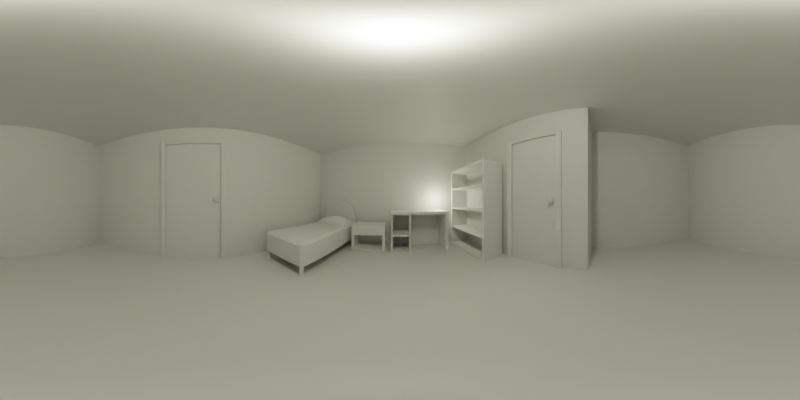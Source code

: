 # Source: room_a.blend  (saved by Blender 3.2.14; exported with 4.5.12 LTS)
import bpy
from mathutils import Matrix  # noqa: F401  (used for matrix-valued properties, if any)

bpy.ops.wm.read_factory_settings(use_empty=True)
scene = bpy.context.scene
scene.name = 'Scene'

# ---- collections
col_collection = bpy.data.collections.new('Collection'); scene.collection.children.link(col_collection)

# ---- materials (node trees are filled in below, after node groups)
mat_material = bpy.data.materials.new('Material')
mat_material.alpha_threshold = 0.0
mat_material.line_color = (0.0, 0.0, 0.0, 1.0)

# ---- material node trees
mat_material.use_nodes = True; mat_material.node_tree.nodes.clear()
_N = mat_material.node_tree.nodes; _L = mat_material.node_tree.links
n0 = _N.new('ShaderNodeOutputMaterial'); n0.name = 'Material Output'; n0.location = (300, 300)
n1 = _N.new('ShaderNodeBsdfPrincipled'); n1.name = 'Principled BSDF'; n1.location = (10, 300)
n1.distribution = 'GGX'
n1.subsurface_method = 'RANDOM_WALK_SKIN'
n1.inputs[2].default_value = 0.4
n1.inputs[3].default_value = 1.45
n1.inputs[27].default_value = (0.0, 0.0, 0.0, 1.0)
n1.inputs[28].default_value = 1.0
_L.new(n1.outputs[0], n0.inputs[0])
n0.is_active_output = True

# ---- world
world_world = bpy.data.worlds.new('World'); scene.world = world_world
world_world.use_nodes = True; world_world.node_tree.nodes.clear()
_N = world_world.node_tree.nodes; _L = world_world.node_tree.links
n0 = _N.new('ShaderNodeOutputWorld'); n0.name = 'World Output'; n0.location = (300, 300)
n1 = _N.new('ShaderNodeBackground'); n1.name = 'Background'; n1.location = (10, 300)
n1.inputs[0].default_value = (0.05088, 0.05088, 0.05088, 1.0)
_L.new(n1.outputs[0], n0.inputs[0])
n0.is_active_output = True
world_world.color = (0.05088, 0.05088, 0.05088)
world_world.use_sun_shadow = False
world_world.sun_shadow_jitter_overblur = 0.0

# ---- cameras
cam_camera_001 = bpy.data.cameras.new('Camera.001')
cam_camera_001.type = 'PANO'
cam_camera_001.lens = 16.0
cam_camera_001.panorama_type = 'EQUIRECTANGULAR'

# ---- lights
light_light = bpy.data.lights.new('Light', 'POINT')
light_light.color = (0.9951, 1.0, 0.7157)
light_light.transmission_factor = 0.0
light_light.energy = 180.0
light_light.shadow_soft_size = 0.1
light_light.shadow_maximum_resolution = 0.006
light_light.use_absolute_resolution = True
light_light_001 = bpy.data.lights.new('Light.001', 'POINT')
light_light_001.color = (0.9807, 1.0, 0.6938)
light_light_001.transmission_factor = 0.0
light_light_001.energy = 60.0
light_light_001.shadow_soft_size = 0.1
light_light_001.shadow_maximum_resolution = 0.006
light_light_001.use_absolute_resolution = True

# ---- meshes
me_cube = bpy.data.meshes.new('Cube')
me_cube.from_pydata([(9.998, 9.998, 0.115), (9.998, 9.998, -0.115), (9.998, -9.998, 0.115), (9.998, -9.998, -0.115), (-9.998, 9.998, 0.115), (-9.998, 9.998, -0.115), (-9.998, -9.998, 0.115), (-9.998, -9.998, -0.115)], [], [(0, 4, 6, 2), (3, 2, 6, 7), (7, 6, 4, 5), (5, 1, 3, 7), (1, 0, 2, 3), (5, 4, 0, 1)])
_uv = me_cube.uv_layers.new(name='UVMap')
_uv.uv.foreach_set('vector', [0.625, 0.5, 0.875, 0.5, 0.875, 0.75, 0.625, 0.75, 0.375, 0.75, 0.625, 0.75, 0.625, 1.0, 0.375, 1.0, 0.375, 0.0, 0.625, 0.0, 0.625, 0.25, 0.375, 0.25, 0.125, 0.5, 0.375, 0.5, 0.375, 0.75, 0.125, 0.75, 0.375, 0.5, 0.625, 0.5, 0.625, 0.75, 0.375, 0.75, 0.375, 0.25, 0.625, 0.25, 0.625, 0.5, 0.375, 0.5])
me_cube.materials.append(mat_material)
me_cube.use_mirror_vertex_groups = False
me_cube.update()
me_cube_001 = bpy.data.meshes.new('Cube.001')
me_cube_001.from_pydata([(1.008, 2.268, -0.4133), (1.108, -2.368, -0.4133), (1.008, -2.468, -0.4133), (1.008, -2.368, 0.4966), (1.008, -2.468, 0.3966), (1.108, -2.368, 0.3966), (1.108, 2.368, -0.8527), (1.008, 2.468, -0.4133), (1.108, 2.368, -0.4133), (1.008, 2.368, 0.4966), (1.108, 2.368, 0.3966), (1.008, 2.468, 0.3966), (0.0, 2.368, -0.4133), (0.0, 2.468, -0.4133), (0.0, 2.368, 0.4966), (0.0, 2.468, 0.3966), (0.0, -2.368, -0.4133), (0.0, -2.468, -0.4133), (0.0, -2.368, 0.4966), (0.0, -2.468, 0.3966), (1.008, 2.268, -0.8527), (0.9077, -2.368, -0.4133), (1.008, -2.268, -0.4133), (0.9077, 2.368, -0.4133), (1.108, -2.368, -0.8527), (1.008, -2.468, -0.8527), (1.008, 2.468, -0.8527), (0.9077, 2.368, -0.8527), (0.9077, -2.368, -0.8527), (1.008, -2.268, -0.8527)], [(12, 16), (16, 17), (12, 13)], [(8, 10, 5, 1), (13, 15, 11, 7), (2, 21, 28, 25), (3, 4, 5), (29, 24, 25, 28), (9, 10, 11), (14, 9, 11, 15), (10, 8, 7, 11), (0, 23, 27, 20), (9, 3, 5, 10), (4, 2, 1, 5), (21, 22, 29, 28), (22, 1, 24, 29), (3, 18, 19, 4), (20, 27, 26, 6), (9, 14, 18, 3), (2, 4, 19, 17), (1, 2, 25, 24), (7, 8, 6, 26), (23, 7, 26, 27), (8, 0, 20, 6)])
_uv = me_cube_001.uv_layers.new(name='UVMap')
_uv.uv.foreach_set('vector', [0.4002, 0.5051, 0.5998, 0.5051, 0.5998, 0.7449, 0.4002, 0.7449, 0.4002, 0.375, 0.5998, 0.375, 0.5998, 0.4887, 0.4002, 0.4887, 0.0, 0.0, 0.0, 0.0, 0.0, 0.0, 0.0, 0.0, 0.625, 0.7613, 0.5998, 0.7613, 0.5998, 0.75, 0.0, 0.0, 0.0, 0.0, 0.0, 0.0, 0.0, 0.0, 0.625, 0.4887, 0.5998, 0.5, 0.5998, 0.4887, 0.625, 0.375, 0.625, 0.4887, 0.5998, 0.4887, 0.5998, 0.375, 0.5998, 0.5051, 0.4002, 0.5051, 0.4002, 0.4887, 0.5998, 0.4887, 0.0, 0.0, 0.0, 0.0, 0.0, 0.0, 0.0, 0.0, 0.6363, 0.5051, 0.6363, 0.7449, 0.5998, 0.7449, 0.5998, 0.5051, 0.5998, 0.7613, 0.4002, 0.7613, 0.4002, 0.7449, 0.5998, 0.7449, 0.0, 0.0, 0.0, 0.0, 0.0, 0.0, 0.0, 0.0, 0.0, 0.0, 0.0, 0.0, 0.0, 0.0, 0.0, 0.0, 0.625, 0.7613, 0.625, 0.875, 0.5998, 0.875, 0.5998, 0.7613, 0.3637, 0.5, 0.375, 0.5051, 0.3637, 0.5, 0.375, 0.5051, 0.6363, 0.5051, 0.75, 0.5051, 0.75, 0.7449, 0.6363, 0.7449, 0.4002, 0.7613, 0.5998, 0.7613, 0.5998, 0.875, 0.4002, 0.875, 0.4002, 0.7449, 0.4002, 0.7613, 0.4002, 0.7613, 0.4002, 0.7449, 0.4002, 0.4887, 0.4002, 0.5051, 0.4002, 0.5051, 0.4002, 0.4887, 0.0, 0.0, 0.0, 0.0, 0.0, 0.0, 0.0, 0.0, 0.0, 0.0, 0.0, 0.0, 0.0, 0.0, 0.0, 0.0])
me_cube_001.update()
me_circle_001 = bpy.data.meshes.new('Circle.001')
me_circle_001.from_pydata([(0.0, -0.1211, 0.5641), (0.3631, -0.1211, 0.4804), (0.7266, -0.1211, 0.2421), (0.9694, -0.1211, -0.1146), (1.055, -0.1211, -0.5354), (0.0, -0.1211, 0.3547), (0.2815, -0.1211, 0.287), (0.5757, -0.1211, 0.09402), (0.7723, -0.1211, -0.1948), (0.8413, -0.1211, -0.5354), (0.0, 0.05155, 0.5641), (0.3631, 0.05155, 0.4804), (0.7266, 0.05155, 0.2421), (0.9694, 0.05155, -0.1146), (1.055, 0.05155, -0.5354), (0.0, 0.05155, 0.3547), (0.2815, 0.05155, 0.287), (0.5757, 0.05155, 0.09402), (0.7723, 0.05155, -0.1948), (0.8413, 0.05155, -0.5354), (0.8413, -0.1211, -0.8969), (1.055, -0.1211, -0.8969), (0.8413, 0.05155, -0.8969), (1.055, 0.05155, -0.8969), (0.0, -0.03476, 0.5641), (0.3631, -0.03476, 0.4804), (0.8413, -0.03476, -0.5354), (0.7723, -0.03476, -0.1948), (0.2815, -0.03476, 0.287), (0.0, -0.03476, 0.3547), (0.7266, -0.03476, 0.2421), (0.5757, -0.03476, 0.09402), (1.055, -0.03476, -0.5354), (0.9694, -0.03476, -0.1146), (0.8413, -0.03476, -0.8969), (1.055, -0.03476, -0.8969), (0.0, 0.05155, 0.287), (0.0, 0.05155, 0.3547), (0.0, 0.05155, 0.09402), (0.0, 0.05155, -0.1948), (0.0, 0.05155, -0.5354), (0.0, -0.03476, -0.1948), (0.0, -0.03476, 0.3547), (0.0, 0.05155, -0.8969), (0.0, -0.03476, -0.5354), (0.0, -0.03476, 0.287), (0.0, -0.03476, 0.09402), (0.0, -0.03476, -0.8969)], [], [(1, 0, 5, 6), (2, 1, 6, 7), (3, 2, 7, 8), (4, 3, 8, 9), (24, 25, 11, 10), (15, 16, 36, 37), (34, 26, 44, 47), (25, 30, 12, 11), (18, 19, 40, 39), (22, 34, 47, 43), (30, 33, 13, 12), (28, 29, 42, 45), (33, 32, 14, 13), (10, 11, 16, 15), (11, 12, 17, 16), (12, 13, 18, 17), (13, 14, 19, 18), (35, 34, 22, 23), (4, 9, 20, 21), (19, 14, 23, 22), (32, 4, 21, 35), (14, 32, 35, 23), (21, 20, 34, 35), (3, 4, 32, 33), (8, 7, 31, 27), (2, 3, 33, 30), (9, 26, 34, 20), (7, 6, 28, 31), (1, 2, 30, 25), (6, 5, 29, 28), (9, 8, 27, 26), (0, 1, 25, 24), (44, 41, 39, 40), (45, 42, 37, 36), (46, 45, 36, 38), (44, 40, 43, 47), (41, 46, 38, 39), (26, 27, 41, 44), (31, 28, 45, 46), (16, 17, 38, 36), (27, 31, 46, 41), (17, 18, 39, 38), (19, 22, 43, 40)])
_uv = me_circle_001.uv_layers.new(name='UVMap')
_uv.uv.foreach_set('vector', [0.0, 0.0, 0.0, 0.0, 0.0, 0.0, 0.0, 0.0, 0.0, 0.0, 0.0, 0.0, 0.0, 0.0, 0.0, 0.0, 0.0, 0.0, 0.0, 0.0, 0.0, 0.0, 0.0, 0.0, 0.0, 0.0, 0.0, 0.0, 0.0, 0.0, 0.0, 0.0, 0.0, 0.0, 0.0, 0.0, 0.0, 0.0, 0.0, 0.0, 0.0, 0.0, 0.0, 0.0, 0.0, 0.0, 0.0, 0.0, 0.0, 0.0, 0.0, 0.0, 0.0, 0.0, 0.0, 0.0, 0.0, 0.0, 0.0, 0.0, 0.0, 0.0, 0.0, 0.0, 0.0, 0.0, 0.0, 0.0, 0.0, 0.0, 0.0, 0.0, 0.0, 0.0, 0.0, 0.0, 0.0, 0.0, 0.0, 0.0, 0.0, 0.0, 0.0, 0.0, 0.0, 0.0, 0.0, 0.0, 0.0, 0.0, 0.0, 0.0, 0.0, 0.0, 0.0, 0.0, 0.0, 0.0, 0.0, 0.0, 0.0, 0.0, 0.0, 0.0, 0.0, 0.0, 0.0, 0.0, 0.0, 0.0, 0.0, 0.0, 0.0, 0.0, 0.0, 0.0, 0.0, 0.0, 0.0, 0.0, 0.0, 0.0, 0.0, 0.0, 0.0, 0.0, 0.0, 0.0, 0.0, 0.0, 0.0, 0.0, 0.0, 0.0, 0.0, 0.0, 0.0, 0.0, 0.0, 0.0, 0.0, 0.0, 0.0, 0.0, 0.0, 0.0, 0.0, 0.0, 0.0, 0.0, 0.0, 0.0, 0.0, 0.0, 0.0, 0.0, 0.0, 0.0, 0.0, 0.0, 0.0, 0.0, 0.0, 0.0, 0.0, 0.0, 0.0, 0.0, 0.0, 0.0, 0.0, 0.0, 0.0, 0.0, 0.0, 0.0, 0.0, 0.0, 0.0, 0.0, 0.0, 0.0, 0.0, 0.0, 0.0, 0.0, 0.0, 0.0, 0.0, 0.0, 0.0, 0.0, 0.0, 0.0, 0.0, 0.0, 0.0, 0.0, 0.0, 0.0, 0.0, 0.0, 0.0, 0.0, 0.0, 0.0, 0.0, 0.0, 0.0, 0.0, 0.0, 0.0, 0.0, 0.0, 0.0, 0.0, 0.0, 0.0, 0.0, 0.0, 0.0, 0.0, 0.0, 0.0, 0.0, 0.0, 0.0, 0.0, 0.0, 0.0, 0.0, 0.0, 0.0, 0.0, 0.0, 0.0, 0.0, 0.0, 0.0, 0.0, 0.0, 0.0, 0.0, 0.0, 0.0, 0.0, 0.0, 0.0, 0.0, 0.0, 0.0, 0.0, 0.0, 0.0, 0.0, 0.0, 0.0, 0.0, 0.0, 0.0, 0.0, 0.0, 0.0, 0.0, 0.0, 0.0, 0.0, 0.0, 0.0, 0.0, 0.0, 0.0, 0.0, 0.0, 0.0, 0.0, 0.0, 0.0, 0.0, 0.0, 0.0, 0.0, 0.0, 0.0, 0.0, 0.0, 0.0, 0.0, 0.0, 0.0, 0.0, 0.0, 0.0, 0.0, 0.0, 0.0, 0.0, 0.0, 0.0, 0.0, 0.0, 0.0, 0.0, 0.0, 0.0, 0.0, 0.0, 0.0, 0.0, 0.0, 0.0, 0.0, 0.0, 0.0, 0.0, 0.0, 0.0, 0.0, 0.0, 0.0, 0.0, 0.0, 0.0, 0.0, 0.0, 0.0, 0.0, 0.0, 0.0, 0.0, 0.0, 0.0, 0.0, 0.0, 0.0, 0.0, 0.0, 0.0, 0.0, 0.0, 0.0, 0.0, 0.0, 0.0])
me_circle_001.update()
me_cube_002 = bpy.data.meshes.new('Cube.002')
me_cube_002.from_pydata([(0.9883, -0.6484, -0.06185), (0.9497, -0.6407, 0.08019), (0.9616, 0.6435, -0.05992), (0.9616, 0.6435, 0.0782), (0.0, 0.6435, -0.08472), (0.0, 0.6437, 0.3576), (0.0, -0.6834, -0.06965), (0.0, -0.593, 0.3173), (0.9616, 0.6435, 0.009239), (0.9697, -0.6447, 0.00927), (0.0, -0.6776, 0.01801), (0.0, 0.6435, 0.009239), (0.5018, 0.6435, 0.2368), (0.507, -0.6318, -0.08472), (0.5018, 0.6435, -0.08472), (0.5252, -0.5982, 0.2381), (0.5141, -0.6161, 0.02493), (0.5018, 0.6435, 0.0249), (0.9616, 0.0001991, -0.02002), (0.9616, 0.0001991, 0.1257), (0.0, 0.007744, 0.4654), (0.0, 0.0001991, -0.08472), (0.9616, 0.0001991, 0.0535), (0.5356, 0.003661, 0.3697), (0.5018, 0.0001991, -0.08472), (0.9556, -0.3203, 0.1029), (0.0, -0.3024, 0.4387), (0.0, -0.3416, -0.07719), (0.9657, -0.3222, 0.03138), (0.6004, -0.369, 0.3632), (0.5044, -0.3158, -0.08472), (0.975, -0.3241, -0.04093), (0.9616, 0.3219, -0.03997), (0.9616, 0.3219, 0.102), (0.0, 0.3339, 0.462), (0.0, 0.3219, -0.08472), (0.9616, 0.3219, 0.03137), (0.5141, 0.3299, 0.3158), (0.5018, 0.3219, -0.08472)], [], [(17, 12, 3, 8), (28, 25, 1, 9), (30, 31, 0, 13), (29, 26, 7, 15), (16, 15, 7, 10), (13, 16, 10, 6), (31, 28, 9, 0), (14, 17, 8, 2), (4, 11, 17, 14), (0, 9, 16, 13), (9, 1, 15, 16), (25, 29, 15, 1), (27, 30, 13, 6), (11, 5, 12, 17), (35, 38, 24, 21), (33, 37, 23, 19), (32, 36, 22, 18), (37, 34, 20, 23), (38, 32, 18, 24), (36, 33, 19, 22), (21, 24, 30, 27), (19, 23, 29, 25), (18, 22, 28, 31), (23, 20, 26, 29), (24, 18, 31, 30), (22, 19, 25, 28), (8, 3, 33, 36), (14, 2, 32, 38), (12, 5, 34, 37), (2, 8, 36, 32), (3, 12, 37, 33), (4, 14, 38, 35)])
me_cube_002.polygons.foreach_set('use_smooth', [True] * 32)
_uv = me_cube_002.uv_layers.new(name='UVMap')
_uv.uv.foreach_set('vector', [0.5, 0.4375, 0.625, 0.4375, 0.625, 0.5, 0.5, 0.5, 0.5, 0.6875, 0.625, 0.6875, 0.625, 0.75, 0.5, 0.75, 0.3125, 0.6875, 0.375, 0.6875, 0.375, 0.75, 0.3125, 0.75, 0.6875, 0.6875, 0.75, 0.6875, 0.75, 0.75, 0.6875, 0.75, 0.5, 0.8125, 0.625, 0.8125, 0.625, 0.875, 0.5, 0.875, 0.375, 0.8125, 0.5, 0.8125, 0.5, 0.875, 0.375, 0.875, 0.375, 0.6875, 0.5, 0.6875, 0.5, 0.75, 0.375, 0.75, 0.375, 0.4375, 0.5, 0.4375, 0.5, 0.5, 0.375, 0.5, 0.375, 0.375, 0.5, 0.375, 0.5, 0.4375, 0.375, 0.4375, 0.375, 0.75, 0.5, 0.75, 0.5, 0.8125, 0.375, 0.8125, 0.5, 0.75, 0.625, 0.75, 0.625, 0.8125, 0.5, 0.8125, 0.625, 0.6875, 0.6875, 0.6875, 0.6875, 0.75, 0.625, 0.75, 0.25, 0.6875, 0.3125, 0.6875, 0.3125, 0.75, 0.25, 0.75, 0.5, 0.375, 0.625, 0.375, 0.625, 0.4375, 0.5, 0.4375, 0.25, 0.5625, 0.3125, 0.5625, 0.3125, 0.625, 0.25, 0.625, 0.625, 0.5625, 0.6875, 0.5625, 0.6875, 0.625, 0.625, 0.625, 0.375, 0.5625, 0.5, 0.5625, 0.5, 0.625, 0.375, 0.625, 0.6875, 0.5625, 0.75, 0.5625, 0.75, 0.625, 0.6875, 0.625, 0.3125, 0.5625, 0.375, 0.5625, 0.375, 0.625, 0.3125, 0.625, 0.5, 0.5625, 0.625, 0.5625, 0.625, 0.625, 0.5, 0.625, 0.25, 0.625, 0.3125, 0.625, 0.3125, 0.6875, 0.25, 0.6875, 0.625, 0.625, 0.6875, 0.625, 0.6875, 0.6875, 0.625, 0.6875, 0.375, 0.625, 0.5, 0.625, 0.5, 0.6875, 0.375, 0.6875, 0.6875, 0.625, 0.75, 0.625, 0.75, 0.6875, 0.6875, 0.6875, 0.3125, 0.625, 0.375, 0.625, 0.375, 0.6875, 0.3125, 0.6875, 0.5, 0.625, 0.625, 0.625, 0.625, 0.6875, 0.5, 0.6875, 0.5, 0.5, 0.625, 0.5, 0.625, 0.5625, 0.5, 0.5625, 0.3125, 0.5, 0.375, 0.5, 0.375, 0.5625, 0.3125, 0.5625, 0.6875, 0.5, 0.75, 0.5, 0.75, 0.5625, 0.6875, 0.5625, 0.375, 0.5, 0.5, 0.5, 0.5, 0.5625, 0.375, 0.5625, 0.625, 0.5, 0.6875, 0.5, 0.6875, 0.5625, 0.625, 0.5625, 0.25, 0.5, 0.3125, 0.5, 0.3125, 0.5625, 0.25, 0.5625])
me_cube_002.update()
me_cube_003 = bpy.data.meshes.new('Cube.003')
me_cube_003.from_pydata([(-0.8685, -0.7349, 0.3597), (-0.8685, -0.7349, 0.7132), (-0.8685, 0.6917, 0.3597), (-0.8685, 0.6917, 0.7132), (0.8685, -0.7349, 0.3597), (0.8685, -0.7349, 0.7132), (0.8685, 0.6917, 0.3597), (0.8685, 0.6917, 0.7132), (-0.8685, 0.6917, -0.684), (-0.8685, -0.7349, -0.684), (0.8685, 0.6917, -0.684), (0.8685, -0.7349, -0.684), (-0.7072, -0.7349, 0.2323), (0.7072, -0.7349, 0.2323), (-0.7072, -0.7349, -0.5566), (0.7072, -0.7349, -0.5566), (-0.7072, 0.4231, 0.2323), (0.7072, 0.4231, 0.2323), (-0.7072, 0.4231, -0.5566), (0.7072, 0.4231, -0.5566)], [], [(0, 1, 3, 2), (2, 3, 7, 6), (6, 7, 5, 4), (4, 5, 1, 0), (2, 6, 10, 8), (7, 3, 1, 5), (8, 10, 11, 9), (0, 2, 8, 9), (6, 4, 11, 10), (9, 11, 15, 14), (12, 14, 18, 16), (0, 9, 14, 12), (4, 0, 12, 13), (11, 4, 13, 15), (17, 16, 18, 19), (13, 12, 16, 17), (15, 13, 17, 19), (14, 15, 19, 18)])
_uv = me_cube_003.uv_layers.new(name='UVMap')
_uv.uv.foreach_set('vector', [0.375, 0.0, 0.625, 0.0, 0.625, 0.25, 0.375, 0.25, 0.375, 0.25, 0.625, 0.25, 0.625, 0.5, 0.375, 0.5, 0.375, 0.5, 0.625, 0.5, 0.625, 0.75, 0.375, 0.75, 0.375, 0.75, 0.625, 0.75, 0.625, 1.0, 0.375, 1.0, 0.375, 0.25, 0.375, 0.5, 0.375, 0.5, 0.375, 0.25, 0.625, 0.5, 0.875, 0.5, 0.875, 0.75, 0.625, 0.75, 0.125, 0.5, 0.375, 0.5, 0.375, 0.75, 0.125, 0.75, 0.375, 0.0, 0.375, 0.25, 0.375, 0.25, 0.375, 0.0, 0.375, 0.5, 0.375, 0.75, 0.375, 0.75, 0.375, 0.5, 0.125, 0.75, 0.375, 0.75, 0.375, 0.75, 0.125, 0.75, 0.375, 0.0, 0.375, 0.0, 0.375, 0.0, 0.375, 0.0, 0.375, 0.0, 0.375, 0.0, 0.375, 0.0, 0.375, 0.0, 0.375, 0.75, 0.375, 1.0, 0.375, 1.0, 0.375, 0.75, 0.375, 0.75, 0.375, 0.75, 0.375, 0.75, 0.375, 0.75, 0.375, 0.75, 0.375, 1.0, 0.375, 1.0, 0.375, 0.75, 0.375, 0.75, 0.375, 1.0, 0.375, 1.0, 0.375, 0.75, 0.375, 0.75, 0.375, 0.75, 0.375, 0.75, 0.375, 0.75, 0.125, 0.75, 0.375, 0.75, 0.375, 0.75, 0.125, 0.75])
me_cube_003.update()
me_cube_004 = bpy.data.meshes.new('Cube.004')
me_cube_004.from_pydata([(-0.0607, -9.872, -0.001857), (-0.0607, -9.872, 8.469), (-0.0607, 9.872, -0.001857), (-0.0607, 9.872, 8.469), (0.0607, -9.872, -0.001857), (0.0607, -9.872, 8.469), (0.0607, 9.872, -0.001857), (0.0607, 9.872, 8.469)], [], [(0, 1, 3, 2), (2, 3, 7, 6), (6, 7, 5, 4), (4, 5, 1, 0), (2, 6, 4, 0), (7, 3, 1, 5)])
_uv = me_cube_004.uv_layers.new(name='UVMap')
_uv.uv.foreach_set('vector', [0.375, 0.0, 0.625, 0.0, 0.625, 0.25, 0.375, 0.25, 0.375, 0.25, 0.625, 0.25, 0.625, 0.5, 0.375, 0.5, 0.375, 0.5, 0.625, 0.5, 0.625, 0.75, 0.375, 0.75, 0.375, 0.75, 0.625, 0.75, 0.625, 1.0, 0.375, 1.0, 0.125, 0.5, 0.375, 0.5, 0.375, 0.75, 0.125, 0.75, 0.625, 0.5, 0.875, 0.5, 0.875, 0.75, 0.625, 0.75])
me_cube_004.update()
me_cube_005 = bpy.data.meshes.new('Cube.005')
me_cube_005.from_pydata([(-0.1326, -1.438, 0.1096), (-0.1326, -1.438, 5.701), (-0.1326, 1.438, 0.1096), (-0.1326, 1.438, 5.701), (0.1326, -1.438, 0.1096), (0.1326, -1.438, 5.701), (0.1326, 1.438, 0.1096), (0.1326, 1.438, 5.701), (0.1174, 1.232, 5.511), (0.1174, 1.232, 0.1096), (0.1174, -1.232, 0.1096), (0.1174, -1.232, 5.511), (0.0271, 1.232, 5.511), (0.0271, 1.232, 0.1096), (0.0271, -1.232, 0.1096), (0.0271, -1.232, 5.511), (0.1494, 1.369, 0.1096), (0.1326, 1.3, 0.1096), (0.1326, -1.3, 5.574), (0.1494, -1.369, 5.637), (0.1494, -1.369, 0.1096), (0.1326, -1.3, 0.1096), (0.1326, 1.3, 5.574), (0.1494, 1.369, 5.637)], [], [(0, 1, 3, 2), (2, 3, 7, 6), (17, 22, 8, 9), (4, 5, 1, 0), (7, 3, 1, 5), (11, 10, 14, 15), (10, 9, 13, 14), (22, 18, 11, 8), (21, 10, 11, 18), (8, 11, 15, 12), (9, 8, 12, 13), (4, 20, 19, 5), (20, 21, 18, 19), (7, 5, 19, 23), (23, 19, 18, 22), (6, 7, 23, 16), (16, 23, 22, 17)])
_uv = me_cube_005.uv_layers.new(name='UVMap')
_uv.uv.foreach_set('vector', [0.375, 0.0, 0.625, 0.0, 0.625, 0.25, 0.375, 0.25, 0.375, 0.25, 0.625, 0.25, 0.625, 0.5, 0.375, 0.5, 0.375, 0.5, 0.625, 0.5, 0.625, 0.5, 0.375, 0.5, 0.375, 0.75, 0.625, 0.75, 0.625, 1.0, 0.375, 1.0, 0.625, 0.5, 0.875, 0.5, 0.875, 0.75, 0.625, 0.75, 0.625, 0.75, 0.375, 0.75, 0.375, 0.75, 0.625, 0.75, 0.0, 0.0, 0.0, 0.0, 0.0, 0.0, 0.0, 0.0, 0.625, 0.5, 0.625, 0.75, 0.625, 0.75, 0.625, 0.5, 0.375, 0.75, 0.375, 0.75, 0.625, 0.75, 0.625, 0.75, 0.625, 0.5, 0.625, 0.75, 0.625, 0.75, 0.625, 0.5, 0.375, 0.5, 0.625, 0.5, 0.625, 0.5, 0.375, 0.5, 0.375, 0.75, 0.375, 0.75, 0.625, 0.75, 0.625, 0.75, 0.375, 0.75, 0.375, 0.75, 0.625, 0.75, 0.625, 0.75, 0.625, 0.5, 0.625, 0.75, 0.625, 0.75, 0.625, 0.5, 0.625, 0.5, 0.625, 0.75, 0.625, 0.75, 0.625, 0.5, 0.375, 0.5, 0.625, 0.5, 0.625, 0.5, 0.375, 0.5, 0.375, 0.5, 0.625, 0.5, 0.625, 0.5, 0.375, 0.5])
me_cube_005.update()
me_cube_006 = bpy.data.meshes.new('Cube.006')
me_cube_006.from_pydata([(0.0271, 1.22, 5.501), (0.0271, 1.22, 0.1192), (0.0271, -1.22, 0.1192), (0.0271, -1.22, 5.501)], [], [(1, 0, 3, 2)])
_uv = me_cube_006.uv_layers.new(name='UVMap')
_uv.uv.foreach_set('vector', [0.375, 0.5, 0.625, 0.5, 0.625, 0.75, 0.375, 0.75])
me_cube_006.update()
me_cylinder = bpy.data.meshes.new('Cylinder')
me_cylinder.from_pydata([(-0.08069, 3.39e-07, 3.327e-07), (0.2246, 3.39e-07, 3.327e-07), (-0.08069, 0.1184, 3.327e-07), (0.1902, 0.06976, 5.856e-07), (-0.08069, 0.1126, -0.03658), (0.1902, 0.06635, -0.02156), (-0.08069, 0.09578, -0.06959), (0.1902, 0.05644, -0.04101), (-0.08069, 0.06959, -0.09578), (0.1902, 0.04101, -0.05644), (-0.08069, 0.03658, -0.1126), (0.1902, 0.02156, -0.06635), (-0.08069, 3.339e-07, -0.1184), (0.1902, 3.142e-07, -0.06976), (-0.08069, -0.03658, -0.1126), (0.1902, -0.02156, -0.06635), (-0.08069, -0.06959, -0.09578), (0.1902, -0.04101, -0.05644), (-0.08069, -0.09578, -0.06959), (0.1902, -0.05644, -0.04101), (-0.08069, -0.1126, -0.03658), (0.1902, -0.06635, -0.02156), (-0.08069, -0.1184, 3.468e-07), (0.1902, -0.06976, 5.898e-07), (-0.08069, -0.1126, 0.03658), (0.1902, -0.06635, 0.02156), (-0.08069, -0.09578, 0.06959), (0.1902, -0.05644, 0.04101), (-0.08069, -0.06959, 0.09578), (0.1902, -0.04101, 0.05644), (-0.08069, -0.03658, 0.1126), (0.1902, -0.02156, 0.06635), (-0.08069, 3.405e-07, 0.1184), (0.1902, 3.181e-07, 0.06976), (-0.08069, 0.03658, 0.1126), (0.1902, 0.02156, 0.06635), (-0.08069, 0.06959, 0.09578), (0.1902, 0.04101, 0.05644), (-0.08069, 0.09578, 0.06959), (0.1902, 0.05644, 0.04101), (-0.08069, 0.1126, 0.03658), (0.1902, 0.06635, 0.02156), (0.02575, 0.1162, 3.397e-07), (0.02575, 0.1105, -0.03591), (0.02575, 0.09402, -0.06831), (0.02575, 0.06831, -0.09402), (0.02575, 0.03591, -0.1105), (0.02575, 3.33e-07, -0.1162), (0.02575, -0.03591, -0.1105), (0.02575, -0.06831, -0.09402), (0.02575, -0.09402, -0.06831), (0.02575, -0.1105, -0.03591), (0.02575, -0.1162, 3.5e-07), (0.02575, -0.1105, 0.03591), (0.02575, -0.09402, 0.06831), (0.02575, -0.06831, 0.09402), (0.02575, -0.03591, 0.1105), (0.02575, 3.395e-07, 0.1162), (0.02575, 0.03591, 0.1105), (0.02575, 0.06831, 0.09402), (0.02575, 0.09402, 0.06831), (0.02575, 0.1105, 0.03591), (0.04821, 0.07333, 4.78e-07), (0.04821, 0.06974, -0.02266), (0.04821, 0.05933, -0.0431), (0.04821, 0.0431, -0.05933), (0.04821, 0.02266, -0.06974), (0.04821, 3.156e-07, -0.07333), (0.04821, -0.02266, -0.06974), (0.04821, -0.0431, -0.05933), (0.04821, -0.05933, -0.0431), (0.04821, -0.06974, -0.02266), (0.04821, -0.07333, 4.838e-07), (0.04821, -0.06974, 0.02266), (0.04821, -0.05933, 0.0431), (0.04821, -0.0431, 0.05933), (0.04821, -0.02266, 0.06974), (0.04821, 3.197e-07, 0.07333), (0.04821, 0.02266, 0.06974), (0.04821, 0.0431, 0.05933), (0.04821, 0.05933, 0.0431), (0.04821, 0.06974, 0.02266), (-0.02089, 0.1126, -0.03658), (-0.02089, 0.09578, -0.06959), (-0.02089, 0.06959, -0.09578), (-0.02089, 0.03658, -0.1126), (-0.02089, 3.339e-07, -0.1184), (-0.02089, -0.03658, -0.1126), (-0.02089, -0.06959, -0.09578), (-0.02089, -0.09578, -0.06959), (-0.02089, -0.1126, -0.03658), (-0.02089, -0.1184, 3.45e-07), (-0.02089, -0.1126, 0.03658), (-0.02089, -0.09578, 0.06959), (-0.02089, -0.06959, 0.09578), (-0.02089, -0.03658, 0.1126), (-0.02089, 3.405e-07, 0.1184), (-0.02089, 0.03658, 0.1126), (-0.02089, 0.06959, 0.09578), (-0.02089, 0.09578, 0.06959), (-0.02089, 0.1126, 0.03658), (-0.02089, 0.1184, 3.327e-07), (0.009009, 0.1184, 3.327e-07), (0.009009, 0.1126, -0.03658), (0.009009, 0.09578, -0.06959), (0.009009, 0.06959, -0.09578), (0.009009, 0.03658, -0.1126), (0.009009, 3.339e-07, -0.1184), (0.009009, -0.03658, -0.1126), (0.009009, -0.06959, -0.09578), (0.009009, -0.09578, -0.06959), (0.009009, -0.1126, -0.03658), (0.009009, -0.1184, 3.441e-07), (0.009009, -0.1126, 0.03658), (0.009009, -0.09578, 0.06959), (0.009009, -0.06959, 0.09578), (0.009009, -0.03658, 0.1126), (0.009009, 3.405e-07, 0.1184), (0.009009, 0.03658, 0.1126), (0.009009, 0.06959, 0.09578), (0.009009, 0.09578, 0.06959), (0.009009, 0.1126, 0.03658), (0.03567, 0.1066, -0.03465), (0.03567, 0.09071, -0.0659), (0.03567, 0.0659, -0.09071), (0.03567, 0.03465, -0.1066), (0.03567, 3.313e-07, -0.1121), (0.03567, -0.03465, -0.1066), (0.03567, -0.0659, -0.09071), (0.03567, -0.09071, -0.0659), (0.03567, -0.1066, -0.03465), (0.03567, -0.1121, 3.792e-07), (0.03567, -0.1066, 0.03465), (0.03567, -0.09071, 0.0659), (0.03567, -0.0659, 0.09071), (0.03567, -0.03465, 0.1066), (0.03567, 3.376e-07, 0.1121), (0.03567, 0.03465, 0.1066), (0.03567, 0.0659, 0.09071), (0.03567, 0.09071, 0.0659), (0.03567, 0.1066, 0.03465), (0.03567, 0.1121, 3.694e-07), (0.06804, 0.0782, 4.577e-07), (0.06804, 0.07437, -0.02416), (0.06804, 0.06327, -0.04596), (0.06804, 0.04597, -0.06326), (0.06804, 0.02417, -0.07437), (0.06804, 3.176e-07, -0.0782), (0.06804, -0.02416, -0.07437), (0.06804, -0.04596, -0.06326), (0.06804, -0.06326, -0.04596), (0.06804, -0.07437, -0.02416), (0.06804, -0.0782, 4.634e-07), (0.06804, -0.07437, 0.02417), (0.06804, -0.06326, 0.04597), (0.06804, -0.04596, 0.06327), (0.06804, -0.02416, 0.07437), (0.06804, 3.22e-07, 0.0782), (0.06804, 0.02417, 0.07437), (0.06804, 0.04597, 0.06327), (0.06804, 0.06327, 0.04597), (0.06804, 0.07437, 0.02417), (0.0908, 0.1211, 4.856e-07), (0.0908, 0.1151, -0.03741), (0.0908, 0.09794, -0.07116), (0.0908, 0.07116, -0.09794), (0.0908, 0.03741, -0.1151), (0.0908, 3.35e-07, -0.1211), (0.0908, -0.03741, -0.1151), (0.0908, -0.07116, -0.09794), (0.0908, -0.09794, -0.07116), (0.0908, -0.1151, -0.03741), (0.0908, -0.1211, 4.938e-07), (0.0908, -0.1151, 0.03741), (0.0908, -0.09794, 0.07116), (0.0908, -0.07116, 0.09794), (0.0908, -0.03741, 0.1151), (0.0908, 3.417e-07, 0.1211), (0.0908, 0.03741, 0.1151), (0.0908, 0.07116, 0.09794), (0.0908, 0.09794, 0.07116), (0.0908, 0.1151, 0.03741), (0.162, 0.1055, 5.657e-07), (0.162, 0.1003, -0.03259), (0.162, 0.08533, -0.06199), (0.162, 0.062, -0.08533), (0.162, 0.03259, -0.1003), (0.162, 3.047e-07, -0.1055), (0.162, -0.03259, -0.1003), (0.162, -0.06199, -0.08533), (0.162, -0.08533, -0.06199), (0.162, -0.1003, -0.03259), (0.162, -0.1055, 5.724e-07), (0.162, -0.1003, 0.03259), (0.162, -0.08533, 0.062), (0.162, -0.06199, 0.08533), (0.162, -0.03259, 0.1003), (0.162, 3.106e-07, 0.1055), (0.162, 0.03259, 0.1003), (0.162, 0.062, 0.08533), (0.162, 0.08533, 0.062), (0.162, 0.1003, 0.03259)], [], [(0, 2, 4), (1, 5, 3), (182, 3, 5, 183), (0, 4, 6), (1, 7, 5), (183, 5, 7, 184), (0, 6, 8), (1, 9, 7), (184, 7, 9, 185), (0, 8, 10), (1, 11, 9), (185, 9, 11, 186), (0, 10, 12), (1, 13, 11), (186, 11, 13, 187), (0, 12, 14), (1, 15, 13), (187, 13, 15, 188), (0, 14, 16), (1, 17, 15), (188, 15, 17, 189), (0, 16, 18), (1, 19, 17), (189, 17, 19, 190), (0, 18, 20), (1, 21, 19), (190, 19, 21, 191), (0, 20, 22), (1, 23, 21), (191, 21, 23, 192), (0, 22, 24), (1, 25, 23), (192, 23, 25, 193), (0, 24, 26), (1, 27, 25), (193, 25, 27, 194), (0, 26, 28), (1, 29, 27), (194, 27, 29, 195), (0, 28, 30), (1, 31, 29), (195, 29, 31, 196), (0, 30, 32), (1, 33, 31), (196, 31, 33, 197), (0, 32, 34), (1, 35, 33), (197, 33, 35, 198), (0, 34, 36), (1, 37, 35), (198, 35, 37, 199), (0, 36, 38), (1, 39, 37), (199, 37, 39, 200), (0, 38, 40), (1, 41, 39), (200, 39, 41, 201), (0, 40, 2), (1, 3, 41), (201, 41, 3, 182), (121, 61, 42, 102), (120, 60, 61, 121), (119, 59, 60, 120), (118, 58, 59, 119), (117, 57, 58, 118), (116, 56, 57, 117), (115, 55, 56, 116), (114, 54, 55, 115), (113, 53, 54, 114), (112, 52, 53, 113), (111, 51, 52, 112), (110, 50, 51, 111), (109, 49, 50, 110), (108, 48, 49, 109), (107, 47, 48, 108), (106, 46, 47, 107), (105, 45, 46, 106), (104, 44, 45, 105), (103, 43, 44, 104), (102, 42, 43, 103), (140, 81, 62, 141), (139, 80, 81, 140), (138, 79, 80, 139), (137, 78, 79, 138), (136, 77, 78, 137), (135, 76, 77, 136), (134, 75, 76, 135), (133, 74, 75, 134), (132, 73, 74, 133), (131, 72, 73, 132), (130, 71, 72, 131), (129, 70, 71, 130), (128, 69, 70, 129), (127, 68, 69, 128), (126, 67, 68, 127), (125, 66, 67, 126), (124, 65, 66, 125), (123, 64, 65, 124), (122, 63, 64, 123), (141, 62, 63, 122), (2, 101, 82, 4), (4, 82, 83, 6), (6, 83, 84, 8), (8, 84, 85, 10), (10, 85, 86, 12), (12, 86, 87, 14), (14, 87, 88, 16), (16, 88, 89, 18), (18, 89, 90, 20), (20, 90, 91, 22), (22, 91, 92, 24), (24, 92, 93, 26), (26, 93, 94, 28), (28, 94, 95, 30), (30, 95, 96, 32), (32, 96, 97, 34), (34, 97, 98, 36), (36, 98, 99, 38), (38, 99, 100, 40), (40, 100, 101, 2), (101, 102, 103, 82), (82, 103, 104, 83), (83, 104, 105, 84), (84, 105, 106, 85), (85, 106, 107, 86), (86, 107, 108, 87), (87, 108, 109, 88), (88, 109, 110, 89), (89, 110, 111, 90), (90, 111, 112, 91), (91, 112, 113, 92), (92, 113, 114, 93), (93, 114, 115, 94), (94, 115, 116, 95), (95, 116, 117, 96), (96, 117, 118, 97), (97, 118, 119, 98), (98, 119, 120, 99), (99, 120, 121, 100), (100, 121, 102, 101), (42, 141, 122, 43), (43, 122, 123, 44), (44, 123, 124, 45), (45, 124, 125, 46), (46, 125, 126, 47), (47, 126, 127, 48), (48, 127, 128, 49), (49, 128, 129, 50), (50, 129, 130, 51), (51, 130, 131, 52), (52, 131, 132, 53), (53, 132, 133, 54), (54, 133, 134, 55), (55, 134, 135, 56), (56, 135, 136, 57), (57, 136, 137, 58), (58, 137, 138, 59), (59, 138, 139, 60), (60, 139, 140, 61), (61, 140, 141, 42), (81, 161, 142, 62), (80, 160, 161, 81), (79, 159, 160, 80), (78, 158, 159, 79), (77, 157, 158, 78), (76, 156, 157, 77), (75, 155, 156, 76), (74, 154, 155, 75), (73, 153, 154, 74), (72, 152, 153, 73), (71, 151, 152, 72), (70, 150, 151, 71), (69, 149, 150, 70), (68, 148, 149, 69), (67, 147, 148, 68), (66, 146, 147, 67), (65, 145, 146, 66), (64, 144, 145, 65), (63, 143, 144, 64), (62, 142, 143, 63), (161, 181, 162, 142), (160, 180, 181, 161), (159, 179, 180, 160), (158, 178, 179, 159), (157, 177, 178, 158), (156, 176, 177, 157), (155, 175, 176, 156), (154, 174, 175, 155), (153, 173, 174, 154), (152, 172, 173, 153), (151, 171, 172, 152), (150, 170, 171, 151), (149, 169, 170, 150), (148, 168, 169, 149), (147, 167, 168, 148), (146, 166, 167, 147), (145, 165, 166, 146), (144, 164, 165, 145), (143, 163, 164, 144), (142, 162, 163, 143), (181, 201, 182, 162), (180, 200, 201, 181), (179, 199, 200, 180), (178, 198, 199, 179), (177, 197, 198, 178), (176, 196, 197, 177), (175, 195, 196, 176), (174, 194, 195, 175), (173, 193, 194, 174), (172, 192, 193, 173), (171, 191, 192, 172), (170, 190, 191, 171), (169, 189, 190, 170), (168, 188, 189, 169), (167, 187, 188, 168), (166, 186, 187, 167), (165, 185, 186, 166), (164, 184, 185, 165), (163, 183, 184, 164), (162, 182, 183, 163)])
_uv = me_cylinder.uv_layers.new(name='UVMap')
_uv.uv.foreach_set('vector', [0.75, 0.25, 0.75, 0.49, 0.8242, 0.4783, 0.25, 0.25, 0.3242, 0.4783, 0.25, 0.49, 1.0, 0.9715, 1.0, 1.0, 0.95, 1.0, 0.95, 0.9715, 0.75, 0.25, 0.8242, 0.4783, 0.8911, 0.4442, 0.25, 0.25, 0.3911, 0.4442, 0.3242, 0.4783, 0.95, 0.9715, 0.95, 1.0, 0.9, 1.0, 0.9, 0.9715, 0.75, 0.25, 0.8911, 0.4442, 0.9442, 0.3911, 0.25, 0.25, 0.4442, 0.3911, 0.3911, 0.4442, 0.9, 0.9715, 0.9, 1.0, 0.85, 1.0, 0.85, 0.9715, 0.75, 0.25, 0.9442, 0.3911, 0.9783, 0.3242, 0.25, 0.25, 0.4783, 0.3242, 0.4442, 0.3911, 0.85, 0.9715, 0.85, 1.0, 0.8, 1.0, 0.8, 0.9715, 0.75, 0.25, 0.9783, 0.3242, 0.99, 0.25, 0.25, 0.25, 0.49, 0.25, 0.4783, 0.3242, 0.8, 0.9715, 0.8, 1.0, 0.75, 1.0, 0.75, 0.9715, 0.75, 0.25, 0.99, 0.25, 0.9783, 0.1758, 0.25, 0.25, 0.4783, 0.1758, 0.49, 0.25, 0.75, 0.9715, 0.75, 1.0, 0.7, 1.0, 0.7, 0.9715, 0.75, 0.25, 0.9783, 0.1758, 0.9442, 0.1089, 0.25, 0.25, 0.4442, 0.1089, 0.4783, 0.1758, 0.7, 0.9715, 0.7, 1.0, 0.65, 1.0, 0.65, 0.9715, 0.75, 0.25, 0.9442, 0.1089, 0.8911, 0.05584, 0.25, 0.25, 0.3911, 0.05584, 0.4442, 0.1089, 0.65, 0.9715, 0.65, 1.0, 0.6, 1.0, 0.6, 0.9715, 0.75, 0.25, 0.8911, 0.05584, 0.8242, 0.02175, 0.25, 0.25, 0.3242, 0.02175, 0.3911, 0.05584, 0.6, 0.9715, 0.6, 1.0, 0.55, 1.0, 0.55, 0.9715, 0.75, 0.25, 0.8242, 0.02175, 0.75, 0.01, 0.25, 0.25, 0.25, 0.01, 0.3242, 0.02175, 0.55, 0.9715, 0.55, 1.0, 0.5, 1.0, 0.5, 0.9715, 0.75, 0.25, 0.75, 0.01, 0.6758, 0.02175, 0.25, 0.25, 0.1758, 0.02175, 0.25, 0.01, 0.5, 0.9715, 0.5, 1.0, 0.45, 1.0, 0.45, 0.9715, 0.75, 0.25, 0.6758, 0.02175, 0.6089, 0.05584, 0.25, 0.25, 0.1089, 0.05584, 0.1758, 0.02175, 0.45, 0.9715, 0.45, 1.0, 0.4, 1.0, 0.4, 0.9715, 0.75, 0.25, 0.6089, 0.05584, 0.5558, 0.1089, 0.25, 0.25, 0.05584, 0.1089, 0.1089, 0.05584, 0.4, 0.9715, 0.4, 1.0, 0.35, 1.0, 0.35, 0.9715, 0.75, 0.25, 0.5558, 0.1089, 0.5217, 0.1758, 0.25, 0.25, 0.02175, 0.1758, 0.05584, 0.1089, 0.35, 0.9715, 0.35, 1.0, 0.3, 1.0, 0.3, 0.9715, 0.75, 0.25, 0.5217, 0.1758, 0.51, 0.25, 0.25, 0.25, 0.01, 0.25, 0.02175, 0.1758, 0.3, 0.9715, 0.3, 1.0, 0.25, 1.0, 0.25, 0.9715, 0.75, 0.25, 0.51, 0.25, 0.5217, 0.3242, 0.25, 0.25, 0.02175, 0.3242, 0.01, 0.25, 0.25, 0.9715, 0.25, 1.0, 0.2, 1.0, 0.2, 0.9715, 0.75, 0.25, 0.5217, 0.3242, 0.5558, 0.3911, 0.25, 0.25, 0.05584, 0.3911, 0.02175, 0.3242, 0.2, 0.9715, 0.2, 1.0, 0.15, 1.0, 0.15, 0.9715, 0.75, 0.25, 0.5558, 0.3911, 0.6089, 0.4442, 0.25, 0.25, 0.1089, 0.4442, 0.05584, 0.3911, 0.15, 0.9715, 0.15, 1.0, 0.1, 1.0, 0.1, 0.9715, 0.75, 0.25, 0.6089, 0.4442, 0.6758, 0.4783, 0.25, 0.25, 0.1758, 0.4783, 0.1089, 0.4442, 0.1, 0.9715, 0.1, 1.0, 0.05, 1.0, 0.05, 0.9715, 0.75, 0.25, 0.6758, 0.4783, 0.75, 0.49, 0.25, 0.25, 0.25, 0.49, 0.1758, 0.4783, 0.05, 0.9715, 0.05, 1.0, -1.565e-07, 1.0, -1.565e-07, 0.9715, 0.05, 0.6894, 0.05, 0.7526, -1.565e-07, 0.7526, -1.565e-07, 0.6894, 0.1, 0.6894, 0.1, 0.7526, 0.05, 0.7526, 0.05, 0.6894, 0.15, 0.6894, 0.15, 0.7526, 0.1, 0.7526, 0.1, 0.6894, 0.2, 0.6894, 0.2, 0.7526, 0.15, 0.7526, 0.15, 0.6894, 0.25, 0.6894, 0.25, 0.7526, 0.2, 0.7526, 0.2, 0.6894, 0.3, 0.6894, 0.3, 0.7526, 0.25, 0.7526, 0.25, 0.6894, 0.35, 0.6894, 0.35, 0.7526, 0.3, 0.7526, 0.3, 0.6894, 0.4, 0.6894, 0.4, 0.7526, 0.35, 0.7526, 0.35, 0.6894, 0.45, 0.6894, 0.45, 0.7526, 0.4, 0.7526, 0.4, 0.6894, 0.5, 0.6894, 0.5, 0.7526, 0.45, 0.7526, 0.45, 0.6894, 0.55, 0.6894, 0.55, 0.7526, 0.5, 0.7526, 0.5, 0.6894, 0.6, 0.6894, 0.6, 0.7526, 0.55, 0.7526, 0.55, 0.6894, 0.65, 0.6894, 0.65, 0.7526, 0.6, 0.7526, 0.6, 0.6894, 0.7, 0.6894, 0.7, 0.7526, 0.65, 0.7526, 0.65, 0.6894, 0.75, 0.6894, 0.75, 0.7526, 0.7, 0.7526, 0.7, 0.6894, 0.8, 0.6894, 0.8, 0.7526, 0.75, 0.7526, 0.75, 0.6894, 0.85, 0.6894, 0.85, 0.7526, 0.8, 0.7526, 0.8, 0.6894, 0.9, 0.6894, 0.9, 0.7526, 0.85, 0.7526, 0.85, 0.6894, 0.95, 0.6894, 0.95, 0.7526, 0.9, 0.7526, 0.9, 0.6894, 1.0, 0.6894, 1.0, 0.7526, 0.95, 0.7526, 0.95, 0.6894, 0.05, 0.7773, 0.05, 0.8339, -1.565e-07, 0.8339, -1.565e-07, 0.7773, 0.1, 0.7773, 0.1, 0.8339, 0.05, 0.8339, 0.05, 0.7773, 0.15, 0.7773, 0.15, 0.8339, 0.1, 0.8339, 0.1, 0.7773, 0.2, 0.7773, 0.2, 0.8339, 0.15, 0.8339, 0.15, 0.7773, 0.25, 0.7773, 0.25, 0.8339, 0.2, 0.8339, 0.2, 0.7773, 0.3, 0.7773, 0.3, 0.8339, 0.25, 0.8339, 0.25, 0.7773, 0.35, 0.7773, 0.35, 0.8339, 0.3, 0.8339, 0.3, 0.7773, 0.4, 0.7773, 0.4, 0.8339, 0.35, 0.8339, 0.35, 0.7773, 0.45, 0.7773, 0.45, 0.8339, 0.4, 0.8339, 0.4, 0.7773, 0.5, 0.7773, 0.5, 0.8339, 0.45, 0.8339, 0.45, 0.7773, 0.55, 0.7773, 0.55, 0.8339, 0.5, 0.8339, 0.5, 0.7773, 0.6, 0.7773, 0.6, 0.8339, 0.55, 0.8339, 0.55, 0.7773, 0.65, 0.7773, 0.65, 0.8339, 0.6, 0.8339, 0.6, 0.7773, 0.7, 0.7773, 0.7, 0.8339, 0.65, 0.8339, 0.65, 0.7773, 0.75, 0.7773, 0.75, 0.8339, 0.7, 0.8339, 0.7, 0.7773, 0.8, 0.7773, 0.8, 0.8339, 0.75, 0.8339, 0.75, 0.7773, 0.85, 0.7773, 0.85, 0.8339, 0.8, 0.8339, 0.8, 0.7773, 0.9, 0.7773, 0.9, 0.8339, 0.85, 0.8339, 0.85, 0.7773, 0.95, 0.7773, 0.95, 0.8339, 0.9, 0.8339, 0.9, 0.7773, 1.0, 0.7773, 1.0, 0.8339, 0.95, 0.8339, 0.95, 0.7773, 1.0, 0.5, 1.0, 0.6263, 0.95, 0.6263, 0.95, 0.5, 0.95, 0.5, 0.95, 0.6263, 0.9, 0.6263, 0.9, 0.5, 0.9, 0.5, 0.9, 0.6263, 0.85, 0.6263, 0.85, 0.5, 0.85, 0.5, 0.85, 0.6263, 0.8, 0.6263, 0.8, 0.5, 0.8, 0.5, 0.8, 0.6263, 0.75, 0.6263, 0.75, 0.5, 0.75, 0.5, 0.75, 0.6263, 0.7, 0.6263, 0.7, 0.5, 0.7, 0.5, 0.7, 0.6263, 0.65, 0.6263, 0.65, 0.5, 0.65, 0.5, 0.65, 0.6263, 0.6, 0.6263, 0.6, 0.5, 0.6, 0.5, 0.6, 0.6263, 0.55, 0.6263, 0.55, 0.5, 0.55, 0.5, 0.55, 0.6263, 0.5, 0.6263, 0.5, 0.5, 0.5, 0.5, 0.5, 0.6263, 0.45, 0.6263, 0.45, 0.5, 0.45, 0.5, 0.45, 0.6263, 0.4, 0.6263, 0.4, 0.5, 0.4, 0.5, 0.4, 0.6263, 0.35, 0.6263, 0.35, 0.5, 0.35, 0.5, 0.35, 0.6263, 0.3, 0.6263, 0.3, 0.5, 0.3, 0.5, 0.3, 0.6263, 0.25, 0.6263, 0.25, 0.5, 0.25, 0.5, 0.25, 0.6263, 0.2, 0.6263, 0.2, 0.5, 0.2, 0.5, 0.2, 0.6263, 0.15, 0.6263, 0.15, 0.5, 0.15, 0.5, 0.15, 0.6263, 0.1, 0.6263, 0.1, 0.5, 0.1, 0.5, 0.1, 0.6263, 0.05, 0.6263, 0.05, 0.5, 0.05, 0.5, 0.05, 0.6263, -1.565e-07, 0.6263, -1.565e-07, 0.5, 1.0, 0.6263, 1.0, 0.6894, 0.95, 0.6894, 0.95, 0.6263, 0.95, 0.6263, 0.95, 0.6894, 0.9, 0.6894, 0.9, 0.6263, 0.9, 0.6263, 0.9, 0.6894, 0.85, 0.6894, 0.85, 0.6263, 0.85, 0.6263, 0.85, 0.6894, 0.8, 0.6894, 0.8, 0.6263, 0.8, 0.6263, 0.8, 0.6894, 0.75, 0.6894, 0.75, 0.6263, 0.75, 0.6263, 0.75, 0.6894, 0.7, 0.6894, 0.7, 0.6263, 0.7, 0.6263, 0.7, 0.6894, 0.65, 0.6894, 0.65, 0.6263, 0.65, 0.6263, 0.65, 0.6894, 0.6, 0.6894, 0.6, 0.6263, 0.6, 0.6263, 0.6, 0.6894, 0.55, 0.6894, 0.55, 0.6263, 0.55, 0.6263, 0.55, 0.6894, 0.5, 0.6894, 0.5, 0.6263, 0.5, 0.6263, 0.5, 0.6894, 0.45, 0.6894, 0.45, 0.6263, 0.45, 0.6263, 0.45, 0.6894, 0.4, 0.6894, 0.4, 0.6263, 0.4, 0.6263, 0.4, 0.6894, 0.35, 0.6894, 0.35, 0.6263, 0.35, 0.6263, 0.35, 0.6894, 0.3, 0.6894, 0.3, 0.6263, 0.3, 0.6263, 0.3, 0.6894, 0.25, 0.6894, 0.25, 0.6263, 0.25, 0.6263, 0.25, 0.6894, 0.2, 0.6894, 0.2, 0.6263, 0.2, 0.6263, 0.2, 0.6894, 0.15, 0.6894, 0.15, 0.6263, 0.15, 0.6263, 0.15, 0.6894, 0.1, 0.6894, 0.1, 0.6263, 0.1, 0.6263, 0.1, 0.6894, 0.05, 0.6894, 0.05, 0.6263, 0.05, 0.6263, 0.05, 0.6894, -1.565e-07, 0.6894, -1.565e-07, 0.6263, 1.0, 0.7526, 1.0, 0.7773, 0.95, 0.7773, 0.95, 0.7526, 0.95, 0.7526, 0.95, 0.7773, 0.9, 0.7773, 0.9, 0.7526, 0.9, 0.7526, 0.9, 0.7773, 0.85, 0.7773, 0.85, 0.7526, 0.85, 0.7526, 0.85, 0.7773, 0.8, 0.7773, 0.8, 0.7526, 0.8, 0.7526, 0.8, 0.7773, 0.75, 0.7773, 0.75, 0.7526, 0.75, 0.7526, 0.75, 0.7773, 0.7, 0.7773, 0.7, 0.7526, 0.7, 0.7526, 0.7, 0.7773, 0.65, 0.7773, 0.65, 0.7526, 0.65, 0.7526, 0.65, 0.7773, 0.6, 0.7773, 0.6, 0.7526, 0.6, 0.7526, 0.6, 0.7773, 0.55, 0.7773, 0.55, 0.7526, 0.55, 0.7526, 0.55, 0.7773, 0.5, 0.7773, 0.5, 0.7526, 0.5, 0.7526, 0.5, 0.7773, 0.45, 0.7773, 0.45, 0.7526, 0.45, 0.7526, 0.45, 0.7773, 0.4, 0.7773, 0.4, 0.7526, 0.4, 0.7526, 0.4, 0.7773, 0.35, 0.7773, 0.35, 0.7526, 0.35, 0.7526, 0.35, 0.7773, 0.3, 0.7773, 0.3, 0.7526, 0.3, 0.7526, 0.3, 0.7773, 0.25, 0.7773, 0.25, 0.7526, 0.25, 0.7526, 0.25, 0.7773, 0.2, 0.7773, 0.2, 0.7526, 0.2, 0.7526, 0.2, 0.7773, 0.15, 0.7773, 0.15, 0.7526, 0.15, 0.7526, 0.15, 0.7773, 0.1, 0.7773, 0.1, 0.7526, 0.1, 0.7526, 0.1, 0.7773, 0.05, 0.7773, 0.05, 0.7526, 0.05, 0.7526, 0.05, 0.7773, -1.565e-07, 0.7773, -1.565e-07, 0.7526, 0.05, 0.8339, 0.05, 0.8645, -1.565e-07, 0.8645, -1.565e-07, 0.8339, 0.1, 0.8339, 0.1, 0.8645, 0.05, 0.8645, 0.05, 0.8339, 0.15, 0.8339, 0.15, 0.8645, 0.1, 0.8645, 0.1, 0.8339, 0.2, 0.8339, 0.2, 0.8645, 0.15, 0.8645, 0.15, 0.8339, 0.25, 0.8339, 0.25, 0.8645, 0.2, 0.8645, 0.2, 0.8339, 0.3, 0.8339, 0.3, 0.8645, 0.25, 0.8645, 0.25, 0.8339, 0.35, 0.8339, 0.35, 0.8645, 0.3, 0.8645, 0.3, 0.8339, 0.4, 0.8339, 0.4, 0.8645, 0.35, 0.8645, 0.35, 0.8339, 0.45, 0.8339, 0.45, 0.8645, 0.4, 0.8645, 0.4, 0.8339, 0.5, 0.8339, 0.5, 0.8645, 0.45, 0.8645, 0.45, 0.8339, 0.55, 0.8339, 0.55, 0.8645, 0.5, 0.8645, 0.5, 0.8339, 0.6, 0.8339, 0.6, 0.8645, 0.55, 0.8645, 0.55, 0.8339, 0.65, 0.8339, 0.65, 0.8645, 0.6, 0.8645, 0.6, 0.8339, 0.7, 0.8339, 0.7, 0.8645, 0.65, 0.8645, 0.65, 0.8339, 0.75, 0.8339, 0.75, 0.8645, 0.7, 0.8645, 0.7, 0.8339, 0.8, 0.8339, 0.8, 0.8645, 0.75, 0.8645, 0.75, 0.8339, 0.85, 0.8339, 0.85, 0.8645, 0.8, 0.8645, 0.8, 0.8339, 0.9, 0.8339, 0.9, 0.8645, 0.85, 0.8645, 0.85, 0.8339, 0.95, 0.8339, 0.95, 0.8645, 0.9, 0.8645, 0.9, 0.8339, 1.0, 0.8339, 1.0, 0.8645, 0.95, 0.8645, 0.95, 0.8339, 0.05, 0.8645, 0.05, 0.8995, -1.565e-07, 0.8995, -1.565e-07, 0.8645, 0.1, 0.8645, 0.1, 0.8995, 0.05, 0.8995, 0.05, 0.8645, 0.15, 0.8645, 0.15, 0.8995, 0.1, 0.8995, 0.1, 0.8645, 0.2, 0.8645, 0.2, 0.8995, 0.15, 0.8995, 0.15, 0.8645, 0.25, 0.8645, 0.25, 0.8995, 0.2, 0.8995, 0.2, 0.8645, 0.3, 0.8645, 0.3, 0.8995, 0.25, 0.8995, 0.25, 0.8645, 0.35, 0.8645, 0.35, 0.8995, 0.3, 0.8995, 0.3, 0.8645, 0.4, 0.8645, 0.4, 0.8995, 0.35, 0.8995, 0.35, 0.8645, 0.45, 0.8645, 0.45, 0.8995, 0.4, 0.8995, 0.4, 0.8645, 0.5, 0.8645, 0.5, 0.8995, 0.45, 0.8995, 0.45, 0.8645, 0.55, 0.8645, 0.55, 0.8995, 0.5, 0.8995, 0.5, 0.8645, 0.6, 0.8645, 0.6, 0.8995, 0.55, 0.8995, 0.55, 0.8645, 0.65, 0.8645, 0.65, 0.8995, 0.6, 0.8995, 0.6, 0.8645, 0.7, 0.8645, 0.7, 0.8995, 0.65, 0.8995, 0.65, 0.8645, 0.75, 0.8645, 0.75, 0.8995, 0.7, 0.8995, 0.7, 0.8645, 0.8, 0.8645, 0.8, 0.8995, 0.75, 0.8995, 0.75, 0.8645, 0.85, 0.8645, 0.85, 0.8995, 0.8, 0.8995, 0.8, 0.8645, 0.9, 0.8645, 0.9, 0.8995, 0.85, 0.8995, 0.85, 0.8645, 0.95, 0.8645, 0.95, 0.8995, 0.9, 0.8995, 0.9, 0.8645, 1.0, 0.8645, 1.0, 0.8995, 0.95, 0.8995, 0.95, 0.8645, 0.05, 0.8995, 0.05, 0.9715, -1.565e-07, 0.9715, -1.565e-07, 0.8995, 0.1, 0.8995, 0.1, 0.9715, 0.05, 0.9715, 0.05, 0.8995, 0.15, 0.8995, 0.15, 0.9715, 0.1, 0.9715, 0.1, 0.8995, 0.2, 0.8995, 0.2, 0.9715, 0.15, 0.9715, 0.15, 0.8995, 0.25, 0.8995, 0.25, 0.9715, 0.2, 0.9715, 0.2, 0.8995, 0.3, 0.8995, 0.3, 0.9715, 0.25, 0.9715, 0.25, 0.8995, 0.35, 0.8995, 0.35, 0.9715, 0.3, 0.9715, 0.3, 0.8995, 0.4, 0.8995, 0.4, 0.9715, 0.35, 0.9715, 0.35, 0.8995, 0.45, 0.8995, 0.45, 0.9715, 0.4, 0.9715, 0.4, 0.8995, 0.5, 0.8995, 0.5, 0.9715, 0.45, 0.9715, 0.45, 0.8995, 0.55, 0.8995, 0.55, 0.9715, 0.5, 0.9715, 0.5, 0.8995, 0.6, 0.8995, 0.6, 0.9715, 0.55, 0.9715, 0.55, 0.8995, 0.65, 0.8995, 0.65, 0.9715, 0.6, 0.9715, 0.6, 0.8995, 0.7, 0.8995, 0.7, 0.9715, 0.65, 0.9715, 0.65, 0.8995, 0.75, 0.8995, 0.75, 0.9715, 0.7, 0.9715, 0.7, 0.8995, 0.8, 0.8995, 0.8, 0.9715, 0.75, 0.9715, 0.75, 0.8995, 0.85, 0.8995, 0.85, 0.9715, 0.8, 0.9715, 0.8, 0.8995, 0.9, 0.8995, 0.9, 0.9715, 0.85, 0.9715, 0.85, 0.8995, 0.95, 0.8995, 0.95, 0.9715, 0.9, 0.9715, 0.9, 0.8995, 1.0, 0.8995, 1.0, 0.9715, 0.95, 0.9715, 0.95, 0.8995])
me_cylinder.update()
me_cube_007 = bpy.data.meshes.new('Cube.007')
me_cube_007.from_pydata([(-1.442, -0.7004, -0.1393), (-1.442, -0.7004, 2.03), (-1.442, 0.7004, -0.1393), (-1.442, 0.7004, 2.03), (1.442, -0.7004, -0.1393), (1.442, -0.7004, 2.03), (1.442, 0.7004, -0.1393), (1.442, 0.7004, 2.03), (-0.4803, 0.7004, -0.1393), (-0.4803, -0.7004, -0.1393), (-1.442, -0.7004, 1.9), (-1.442, 0.7004, 1.9), (1.442, 0.7004, 1.9), (1.442, -0.7004, 1.9), (-0.4803, -0.7004, 1.9), (-0.4803, 0.7004, 1.9), (1.282, -0.7004, -0.1393), (1.282, 0.7004, -0.1393), (1.282, -0.7004, 1.9), (1.282, 0.7004, 1.9), (-0.4803, 0.5986, 1.9), (-0.4803, 0.5986, -0.1393), (1.282, 0.5986, 1.9), (1.282, 0.5986, -0.1393), (-1.442, 0.7004, 0.88), (-0.5524, 0.6015, 0.8803), (-0.5524, -0.7004, 0.8803), (-0.4803, -0.7004, 0.88), (-0.4803, 0.7004, 0.88), (-1.442, -0.7004, 0.88), (-0.5524, -0.7004, 1.9), (-1.369, -0.7004, 1.9), (-0.4803, 0.5986, 0.88), (-1.369, -0.7004, 0.8803), (-1.369, 0.6015, 0.8803), (-0.5524, 0.6015, 1.9), (-1.369, 0.6015, 1.9), (-1.369, -0.7004, -0.06922), (-0.5524, -0.7004, -0.06922), (-0.5524, -0.7004, 0.8036), (-1.369, -0.7004, 0.8036), (-1.369, 0.5997, -0.06922), (-0.5524, 0.5997, -0.06922), (-0.5524, 0.5997, 0.8036), (-1.369, 0.5997, 0.8036), (-1.457, -0.7407, 1.9), (-1.49, -0.7077, 1.9), (-1.455, -0.7118, 1.9), (-1.477, -0.7276, 1.9), (-1.473, -0.7256, 1.9), (-1.476, -0.7097, 1.9), (-1.456, -0.7293, 1.9), (-1.457, -0.7407, 2.03), (-1.455, -0.7118, 2.03), (-1.49, -0.7077, 2.03), (-1.456, -0.7293, 2.03), (-1.473, -0.7256, 2.03), (-1.476, -0.7097, 2.03), (-1.477, -0.7276, 2.03), (-1.455, 0.7148, 2.03), (-1.457, 0.7508, 2.03), (-1.49, 0.7178, 2.03), (-1.456, 0.7365, 2.03), (-1.473, 0.7339, 2.03), (-1.477, 0.7377, 2.03), (-1.476, 0.7163, 2.03), (1.485, 0.7178, 2.03), (1.452, 0.7508, 2.03), (1.454, 0.7148, 2.03), (1.472, 0.7377, 2.03), (1.47, 0.7339, 2.03), (1.453, 0.7365, 2.03), (1.473, 0.7163, 2.03), (1.485, -0.7077, 2.03), (1.454, -0.7117, 2.03), (1.452, -0.7407, 2.03), (1.473, -0.7098, 2.03), (1.47, -0.7255, 2.03), (1.453, -0.7292, 2.03), (1.472, -0.7276, 2.03), (-1.457, 0.7508, 1.9), (-1.455, 0.7148, 1.9), (-1.49, 0.7178, 1.9), (-1.456, 0.7365, 1.9), (-1.473, 0.7339, 1.9), (-1.476, 0.7163, 1.9), (-1.477, 0.7377, 1.9), (1.452, 0.7508, 1.9), (1.485, 0.7178, 1.9), (1.454, 0.7148, 1.9), (1.472, 0.7377, 1.9), (1.47, 0.7339, 1.9), (1.473, 0.7163, 1.9), (1.453, 0.7365, 1.9), (1.452, -0.7407, 1.9), (1.454, -0.7117, 1.9), (1.485, -0.7077, 1.9), (1.453, -0.7292, 1.9), (1.47, -0.7255, 1.9), (1.473, -0.7098, 1.9), (1.472, -0.7276, 1.9)], [(8, 9), (14, 10)], [(3, 7, 68, 59), (17, 6, 4, 16), (60, 67, 87, 80), (42, 43, 44, 41), (24, 11, 15, 28), (14, 27, 32, 20), (10, 29, 33, 31), (33, 26, 25, 34), (6, 12, 13, 4), (29, 10, 11, 24), (17, 19, 12, 6), (8, 28, 15, 19, 17), (7, 3, 1, 5), (31, 33, 34, 36), (4, 13, 18, 16), (27, 9, 21, 32), (18, 14, 20, 22), (23, 22, 20, 32, 21), (26, 30, 35, 25), (25, 35, 36, 34), (0, 29, 24, 2), (27, 14, 30, 26), (40, 37, 41, 44), (9, 27, 39, 38), (2, 24, 28, 8), (16, 18, 22, 23), (30, 31, 36, 35), (39, 40, 44, 43), (38, 39, 43, 42), (37, 38, 42, 41), (29, 0, 37, 40), (26, 33, 40, 39), (40, 33, 29), (27, 26, 39), (37, 0, 9, 38), (7, 5, 74, 68), (11, 10, 47, 81), (13, 12, 89, 95), (15, 11, 81, 89, 12, 19), (14, 18, 13, 95, 47, 10, 31, 30), (88, 66, 73, 96), (1, 3, 59, 53), (46, 54, 61, 82), (53, 74, 5, 1), (45, 48, 49, 51), (46, 50, 49, 48), (47, 51, 49, 50), (52, 55, 56, 58), (53, 57, 56, 55), (54, 58, 56, 57), (59, 62, 63, 65), (60, 64, 63, 62), (61, 65, 63, 64), (66, 69, 70, 72), (67, 71, 70, 69), (68, 72, 70, 71), (73, 76, 77, 79), (74, 78, 77, 76), (75, 79, 77, 78), (80, 83, 84, 86), (81, 85, 84, 83), (82, 86, 84, 85), (87, 90, 91, 93), (88, 92, 91, 90), (89, 93, 91, 92), (94, 97, 98, 100), (95, 99, 98, 97), (96, 100, 98, 99), (45, 52, 58, 48), (48, 58, 54, 46), (53, 59, 65, 57), (57, 65, 61, 54), (68, 74, 76, 72), (72, 76, 73, 66), (60, 80, 86, 64), (64, 86, 82, 61), (66, 88, 90, 69), (69, 90, 87, 67), (75, 94, 100, 79), (79, 100, 96, 73), (88, 96, 99, 92), (92, 99, 95, 89), (46, 82, 85, 50), (50, 85, 81, 47), (59, 68, 71, 62), (62, 71, 67, 60), (74, 53, 55, 78), (78, 55, 52, 75), (94, 45, 51, 97), (97, 51, 47, 95), (80, 87, 93, 83), (83, 93, 89, 81), (45, 94, 75, 52)])
_uv = me_cube_007.uv_layers.new(name='UVMap')
_uv.uv.foreach_set('vector', [0.875, 0.5, 0.625, 0.5, 0.625, 0.5, 0.875, 0.5, 0.3612, 0.5, 0.375, 0.5, 0.375, 0.75, 0.3612, 0.75, 0.6212, 0.2528, 0.6212, 0.4972, 0.6118, 0.4972, 0.6118, 0.2528, 0.375, 0.9166, 0.4915, 0.9166, 0.4915, 1.0, 0.375, 1.0, 0.4915, 0.25, 0.6081, 0.25, 0.6081, 0.3334, 0.4915, 0.3334, 0.6081, 0.9166, 0.4915, 0.9166, 0.4915, 0.9166, 0.6081, 0.9166, 0.6081, 0.0, 0.4915, 0.0, 0.4915, 0.0, 0.6081, 0.0, 0.4915, 1.0, 0.4915, 0.9166, 0.4915, 0.9166, 0.4915, 1.0, 0.375, 0.5, 0.6081, 0.5, 0.6081, 0.75, 0.375, 0.75, 0.4915, 0.0, 0.6081, 0.0, 0.6081, 0.25, 0.4915, 0.25, 0.375, 0.4862, 0.6081, 0.4862, 0.6081, 0.5, 0.375, 0.5, 0.375, 0.3334, 0.4915, 0.3334, 0.6081, 0.3334, 0.6081, 0.4862, 0.375, 0.4862, 0.625, 0.5, 0.875, 0.5, 0.875, 0.75, 0.625, 0.75, 0.6081, 0.0, 0.4915, 0.0, 0.4915, 0.0, 0.6081, 0.0, 0.375, 0.75, 0.6081, 0.75, 0.6081, 0.7638, 0.375, 0.7638, 0.4915, 0.9166, 0.375, 0.9166, 0.375, 0.9166, 0.4915, 0.9166, 0.6081, 0.7638, 0.6081, 0.9166, 0.6081, 0.9166, 0.6081, 0.7638, 0.375, 0.7638, 0.6081, 0.7638, 0.6081, 0.9166, 0.4915, 0.9166, 0.375, 0.9166, 0.4915, 0.9166, 0.6081, 0.9166, 0.6081, 0.9166, 0.4915, 0.9166, 0.4915, 0.9166, 0.6081, 0.9166, 0.6081, 1.0, 0.4915, 1.0, 0.375, 0.0, 0.4915, 0.0, 0.4915, 0.25, 0.375, 0.25, 0.4915, 0.9166, 0.6081, 0.9166, 0.6081, 0.9166, 0.4915, 0.9166, 0.4915, 0.0, 0.375, 0.0, 0.375, 0.0, 0.4915, 0.0, 0.375, 0.9166, 0.4915, 0.9166, 0.4915, 0.9166, 0.375, 0.9166, 0.375, 0.25, 0.4915, 0.25, 0.4915, 0.3334, 0.375, 0.3334, 0.375, 0.7638, 0.6081, 0.7638, 0.6081, 0.7638, 0.375, 0.7638, 0.6081, 0.9166, 0.6081, 1.0, 0.6081, 1.0, 0.6081, 0.9166, 0.0, 0.0, 0.0, 0.0, 0.0, 0.0, 0.0, 0.0, 0.375, 0.9166, 0.4915, 0.9166, 0.4915, 0.9166, 0.375, 0.9166, 0.0, 0.0, 0.0, 0.0, 0.0, 0.0, 0.0, 0.0, 0.4915, 0.0, 0.375, 0.0, 0.375, 0.0, 0.4915, 0.0, 0.0, 0.0, 0.0, 0.0, 0.0, 0.0, 0.0, 0.0, 0.0, 0.0, 0.0, 0.0, 0.0, 0.0, 0.4915, 0.9166, 0.4915, 0.9166, 0.4915, 0.9166, 0.375, 0.0, 0.375, 0.0, 0.375, 0.9166, 0.375, 0.9166, 0.625, 0.5, 0.625, 0.75, 0.625, 0.75, 0.625, 0.5, 0.6081, 0.25, 0.6081, 0.0, 0.6081, 0.0, 0.6081, 0.25, 0.6081, 0.75, 0.6081, 0.5, 0.6081, 0.5, 0.6081, 0.75, 0.6081, 0.3334, 0.6081, 0.25, 0.6081, 0.25, 0.6081, 0.5, 0.6081, 0.5, 0.6081, 0.4862, 0.6081, 0.9166, 0.6081, 0.7638, 0.6081, 0.75, 0.6081, 0.75, 0.6081, 0.0, 0.6081, 0.0, 0.6081, 1.0, 0.6081, 0.9166, 0.6118, 0.5055, 0.6212, 0.5055, 0.6212, 0.7445, 0.6118, 0.7445, 0.875, 0.75, 0.875, 0.5, 0.875, 0.5, 0.875, 0.75, 0.6118, 0.005535, 0.6212, 0.005535, 0.6212, 0.2445, 0.6118, 0.2445, 0.875, 0.75, 0.625, 0.75, 0.625, 0.75, 0.875, 0.75, 0.6118, 0.008324, 0.6118, 0.0, 0.6087, 0.002244, 0.6081, 0.008546, 0.6118, 0.005535, 0.6081, 0.005195, 0.6087, 0.002244, 0.6118, 0.0, 0.6081, 0.0, 0.6081, 0.008546, 0.6087, 0.002244, 0.6081, -0.03528, 0.6212, 0.008324, 0.625, 0.008546, 0.625, 0.004188, 0.6212, 0.0, 0.875, 0.75, 0.875, 0.7448, 0.875, 0.7475, 0.875, 0.7548, 0.6212, 0.005535, 0.6212, 0.0, 0.6231, 0.0, 0.625, 0.005195, 0.875, 0.5, 0.8722, 0.5, 0.8736, 0.5, 0.8778, 0.5, 0.6212, 0.2528, 0.6212, 0.25, 0.6231, 0.25, 0.625, 0.2528, 0.6212, 0.2445, 0.625, 0.2442, 0.625, 0.2472, 0.6212, 0.25, 0.6212, 0.5055, 0.6212, 0.5, 0.6244, 0.5005, 0.625, 0.5058, 0.6212, 0.4972, 0.625, 0.4973, 0.6244, 0.5005, 0.6212, 0.5, 0.625, 0.5, 0.625, 0.5058, 0.6244, 0.5005, 0.625, 0.4937, 0.6212, 0.7445, 0.625, 0.7448, 0.6248, 0.7492, 0.6212, 0.75, 0.625, 0.75, 0.6277, 0.75, 0.6248, 0.7492, 0.6222, 0.75, 0.6212, 0.7417, 0.6212, 0.75, 0.6248, 0.7492, 0.625, 0.7419, 0.6118, 0.2528, 0.6081, 0.2528, 0.6087, 0.2495, 0.6118, 0.25, 0.6081, 0.25, 0.6081, 0.2442, 0.6087, 0.2495, 0.6081, 0.2559, 0.6118, 0.2445, 0.6118, 0.25, 0.6087, 0.2495, 0.6081, 0.2442, 0.6118, 0.4972, 0.6118, 0.5, 0.6087, 0.5005, 0.6081, 0.4973, 0.6118, 0.5055, 0.6081, 0.5058, 0.6087, 0.5005, 0.6118, 0.5, 0.6081, 0.5, 0.6081, 0.4973, 0.6087, 0.5005, 0.6081, 0.5025, 0.6118, 0.7417, 0.6081, 0.7419, 0.6087, 0.7478, 0.6118, 0.75, 0.6081, 0.75, 0.6081, 0.7448, 0.6087, 0.7478, 0.6081, 0.755, 0.6118, 0.7445, 0.6118, 0.75, 0.6087, 0.7478, 0.6081, 0.7448, 0.6118, 0.008324, 0.6212, 0.008324, 0.6212, 0.0, 0.6118, 0.0, 0.6118, 0.0, 0.6212, 0.0, 0.6212, 0.005535, 0.6118, 0.005535, 0.875, 0.75, 0.875, 0.5, 0.875, 0.5058, 0.875, 0.7448, 0.625, 0.005195, 0.625, 0.2442, 0.6212, 0.2445, 0.6212, 0.005535, 0.625, 0.5, 0.625, 0.75, 0.625, 0.7448, 0.625, 0.5058, 0.625, 0.5058, 0.625, 0.7448, 0.6212, 0.7445, 0.6212, 0.5055, 0.6212, 0.2528, 0.6118, 0.2528, 0.6118, 0.25, 0.6212, 0.25, 0.6212, 0.25, 0.6118, 0.25, 0.6118, 0.2445, 0.6212, 0.2445, 0.6212, 0.5055, 0.6118, 0.5055, 0.6118, 0.5, 0.6212, 0.5, 0.6212, 0.5, 0.6118, 0.5, 0.6118, 0.4972, 0.6212, 0.4972, 0.6212, 0.7417, 0.6118, 0.7417, 0.6118, 0.75, 0.6212, 0.75, 0.6212, 0.75, 0.6118, 0.75, 0.6118, 0.7445, 0.6212, 0.7445, 0.6118, 0.5055, 0.6118, 0.7445, 0.6081, 0.7448, 0.6081, 0.5058, 0.6081, 0.5058, 0.6081, 0.7448, 0.6081, 0.75, 0.6081, 0.5, 0.6118, 0.005535, 0.6118, 0.2445, 0.6081, 0.2442, 0.6081, 0.005195, 0.6081, 0.005195, 0.6081, 0.2442, 0.6081, 0.25, 0.6081, 0.0, 0.875, 0.5, 0.625, 0.5, 0.6277, 0.5, 0.8722, 0.5, 0.625, 0.2528, 0.625, 0.4973, 0.6212, 0.4972, 0.6212, 0.2528, 0.625, 0.75, 0.875, 0.75, 0.8722, 0.75, 0.6277, 0.75, 0.625, 0.7419, 0.625, 0.008546, 0.6212, 0.008324, 0.6212, 0.7417, 0.6118, 0.7417, 0.6118, 0.008324, 0.6081, 0.008546, 0.6081, 0.7419, 0.6081, 0.7419, 0.6081, 0.008546, 0.6081, 0.0, 0.6081, 0.75, 0.6118, 0.2528, 0.6118, 0.4972, 0.6081, 0.4973, 0.6081, 0.2528, 0.6081, 0.2528, 0.6081, 0.4973, 0.6081, 0.5, 0.6081, 0.25, 0.6118, 0.008324, 0.6118, 0.7417, 0.6212, 0.7417, 0.6212, 0.008324])
me_cube_007.update()
me_cube_008 = bpy.data.meshes.new('Cube.008')
me_cube_008.from_pydata([(-0.5568, 1.595, 0.06218), (-0.5568, 1.595, 4.621), (0.5568, 1.595, 0.06218), (0.5568, 1.595, 4.621), (-0.5568, 1.595, 3.481), (-0.5568, 1.595, 2.341), (-0.5568, 1.595, 1.202), (0.5568, 1.595, 3.481), (0.5568, 1.595, 2.341), (0.5568, 1.595, 1.202), (-0.5568, 1.476, 4.516), (-0.5568, 1.476, 3.538), (-0.5568, 1.476, 3.481), (-0.5568, 1.476, 2.398), (-0.5568, 1.476, 2.341), (-0.5568, 1.476, 1.259), (-0.5568, 1.476, 0.1943), (-0.5568, 1.476, 1.202), (-0.5568, 0.0, 0.06218), (-0.5568, 0.0, 4.621), (0.5568, 0.0, 0.06218), (0.5568, 0.0, 4.621), (0.5568, 0.0, 1.202), (0.5568, 0.0, 2.341), (0.5568, 0.0, 3.481), (-0.5568, 0.0, 1.202), (-0.5568, 0.0, 2.341), (-0.5568, 0.0, 3.481), (-0.5568, 0.0, 4.516), (-0.5568, -1.192e-07, 3.538), (-0.5568, -1.192e-07, 2.398), (-0.5568, -1.192e-07, 1.259), (-0.5568, 0.0, 0.1943), (0.4974, 0.0, 4.516), (0.4974, 1.476, 4.516), (0.4974, 1.476, 3.538), (0.4974, 0.0, 3.538), (0.4974, 1.476, 3.481), (0.4974, 1.476, 2.398), (0.4974, 0.0, 2.398), (0.4974, 1.476, 2.341), (0.4974, 1.476, 1.259), (0.4974, 0.0, 1.259), (0.4974, 1.476, 1.202), (0.4974, 1.476, 0.1943), (0.4974, 0.0, 0.1943), (0.4974, 0.0, 1.202), (0.4974, 0.0, 2.341), (0.4974, 0.0, 3.481)], [], [(1, 4, 11, 10), (4, 1, 3, 7), (0, 6, 9, 2), (6, 5, 8, 9), (5, 4, 7, 8), (13, 5, 14), (11, 4, 12), (14, 15, 41, 40), (19, 1, 10, 28), (25, 17, 43, 46), (4, 5, 13, 12), (31, 15, 17, 25), (15, 6, 17), (10, 11, 35, 34), (6, 0, 16, 17), (0, 18, 32, 16), (13, 14, 26, 30), (11, 12, 27, 29), (8, 7, 24, 23), (9, 8, 23, 22), (2, 9, 22, 20), (3, 1, 19, 21), (0, 2, 20, 18), (7, 3, 21, 24), (6, 15, 14, 5), (27, 12, 37, 48), (36, 33, 34, 35), (39, 48, 37, 38), (45, 46, 43, 44), (41, 42, 47, 40), (11, 29, 36, 35), (15, 31, 42, 41), (12, 13, 38, 37), (17, 16, 44, 43), (13, 30, 39, 38), (16, 32, 45, 44), (28, 10, 34, 33), (26, 14, 40, 47)])
_uv = me_cube_008.uv_layers.new(name='UVMap')
_uv.uv.foreach_set('vector', [0.625, 0.25, 0.5625, 0.25, 0.5625, 0.25, 0.625, 0.25, 0.5625, 0.25, 0.625, 0.25, 0.625, 0.5, 0.5625, 0.5, 0.375, 0.25, 0.4375, 0.25, 0.4375, 0.5, 0.375, 0.5, 0.4375, 0.25, 0.5, 0.25, 0.5, 0.5, 0.4375, 0.5, 0.5, 0.25, 0.5625, 0.25, 0.5625, 0.5, 0.5, 0.5, 0.5, 0.25, 0.5, 0.25, 0.0, 0.0, 0.5625, 0.25, 0.5625, 0.25, 0.5625, 0.25, 0.0, 0.0, 0.0, 0.0, 0.0, 0.0, 0.0, 0.0, 0.875, 0.625, 0.875, 0.5, 0.875, 0.5, 0.875, 0.625, 0.4375, 0.125, 0.4375, 0.25, 0.4375, 0.25, 0.4375, 0.125, 0.5625, 0.25, 0.5, 0.25, 0.5, 0.25, 0.5625, 0.25, 0.0, 0.0, 0.0, 0.0, 0.4375, 0.25, 0.4375, 0.125, 0.0, 0.0, 0.4375, 0.25, 0.4375, 0.25, 0.625, 0.25, 0.5625, 0.25, 0.5625, 0.25, 0.625, 0.25, 0.4375, 0.25, 0.375, 0.25, 0.375, 0.25, 0.4375, 0.25, 0.125, 0.5, 0.125, 0.625, 0.125, 0.625, 0.125, 0.5, 0.5, 0.25, 0.0, 0.0, 0.0, 0.0, 0.5, 0.125, 0.5625, 0.25, 0.5625, 0.25, 0.5625, 0.125, 0.5625, 0.125, 0.5, 0.5, 0.5625, 0.5, 0.5625, 0.625, 0.5, 0.625, 0.4375, 0.5, 0.5, 0.5, 0.5, 0.625, 0.4375, 0.625, 0.375, 0.5, 0.4375, 0.5, 0.4375, 0.625, 0.375, 0.625, 0.625, 0.5, 0.875, 0.5, 0.875, 0.625, 0.625, 0.625, 0.125, 0.5, 0.375, 0.5, 0.375, 0.625, 0.125, 0.625, 0.5625, 0.5, 0.625, 0.5, 0.625, 0.625, 0.5625, 0.625, 0.4375, 0.25, 0.0, 0.0, 0.0, 0.0, 0.5, 0.25, 0.5625, 0.125, 0.5625, 0.25, 0.5625, 0.25, 0.5625, 0.125, 0.5625, 0.125, 0.625, 0.125, 0.625, 0.25, 0.5625, 0.25, 0.5, 0.125, 0.5625, 0.125, 0.5625, 0.25, 0.5, 0.25, 0.375, 0.125, 0.4375, 0.125, 0.4375, 0.25, 0.375, 0.25, 0.0, 0.0, 0.0, 0.0, 0.0, 0.0, 0.0, 0.0, 0.5625, 0.25, 0.5625, 0.125, 0.5625, 0.125, 0.5625, 0.25, 0.0, 0.0, 0.0, 0.0, 0.0, 0.0, 0.0, 0.0, 0.5625, 0.25, 0.5, 0.25, 0.5, 0.25, 0.5625, 0.25, 0.4375, 0.25, 0.375, 0.25, 0.375, 0.25, 0.4375, 0.25, 0.5, 0.25, 0.5, 0.125, 0.5, 0.125, 0.5, 0.25, 0.125, 0.5, 0.125, 0.625, 0.125, 0.625, 0.125, 0.5, 0.875, 0.625, 0.875, 0.5, 0.875, 0.5, 0.875, 0.625, 0.0, 0.0, 0.0, 0.0, 0.0, 0.0, 0.0, 0.0])
me_cube_008.update()
me_cube_009 = bpy.data.meshes.new('Cube.009')
me_cube_009.from_pydata([(-0.0607, -9.872, -0.001857), (-0.0607, -9.872, 8.469), (-0.0607, 9.872, -0.001857), (-0.0607, 9.872, 8.469), (0.0607, -9.872, -0.001857), (0.0607, -9.872, 8.469), (0.0607, 9.872, -0.001857), (0.0607, 9.872, 8.469)], [], [(0, 1, 3, 2), (2, 3, 7, 6), (6, 7, 5, 4), (4, 5, 1, 0), (2, 6, 4, 0), (7, 3, 1, 5)])
_uv = me_cube_009.uv_layers.new(name='UVMap')
_uv.uv.foreach_set('vector', [0.375, 0.0, 0.625, 0.0, 0.625, 0.25, 0.375, 0.25, 0.375, 0.25, 0.625, 0.25, 0.625, 0.5, 0.375, 0.5, 0.375, 0.5, 0.625, 0.5, 0.625, 0.75, 0.375, 0.75, 0.375, 0.75, 0.625, 0.75, 0.625, 1.0, 0.375, 1.0, 0.125, 0.5, 0.375, 0.5, 0.375, 0.75, 0.125, 0.75, 0.625, 0.5, 0.875, 0.5, 0.875, 0.75, 0.625, 0.75])
me_cube_009.update()
me_cube_010 = bpy.data.meshes.new('Cube.010')
me_cube_010.from_pydata([(-0.0607, -9.872, -0.001857), (-0.0607, -9.872, 8.469), (0.0607, -9.872, -0.001857), (0.0607, -9.872, 8.469), (-0.0607, 0.381, -0.001857), (-0.0607, 0.381, 8.469), (0.0607, 0.5202, -0.001857), (0.0607, 0.5202, 8.469), (-2.462, 0.381, 8.469), (-2.462, 9.872, 8.469), (-2.462, 9.872, -0.001857), (-2.34, 9.872, -0.001857), (-2.34, 9.872, 8.469), (-2.34, 0.5202, -0.001857), (-2.462, 0.381, -0.001857), (-2.34, 0.5202, 8.469)], [], [(5, 7, 15, 8), (6, 7, 3, 2), (2, 3, 1, 0), (4, 6, 2, 0), (7, 5, 1, 3), (7, 6, 13, 15), (6, 4, 14, 13), (4, 5, 8, 14), (0, 1, 5, 4), (14, 8, 9, 10), (10, 9, 12, 11), (12, 9, 8, 15), (10, 11, 13, 14), (11, 12, 15, 13)])
_uv = me_cube_010.uv_layers.new(name='UVMap')
_uv.uv.foreach_set('vector', [0.875, 0.6184, 0.625, 0.6184, 0.625, 0.6184, 0.875, 0.6184, 0.375, 0.6184, 0.625, 0.6184, 0.625, 0.75, 0.375, 0.75, 0.375, 0.75, 0.625, 0.75, 0.625, 1.0, 0.375, 1.0, 0.125, 0.6184, 0.375, 0.6184, 0.375, 0.75, 0.125, 0.75, 0.625, 0.6184, 0.875, 0.6184, 0.875, 0.75, 0.625, 0.75, 0.625, 0.6184, 0.375, 0.6184, 0.375, 0.6184, 0.625, 0.6184, 0.375, 0.6184, 0.125, 0.6184, 0.125, 0.6184, 0.375, 0.6184, 0.375, 0.1316, 0.625, 0.1316, 0.625, 0.1316, 0.375, 0.1316, 0.375, 0.0, 0.625, 0.0, 0.625, 0.1316, 0.375, 0.1316, 0.375, 0.1316, 0.625, 0.1316, 0.625, 0.25, 0.375, 0.25, 0.375, 0.25, 0.625, 0.25, 0.625, 0.5, 0.375, 0.5, 0.625, 0.5, 0.875, 0.5, 0.875, 0.6184, 0.625, 0.6184, 0.125, 0.5, 0.375, 0.5, 0.375, 0.6184, 0.125, 0.6184, 0.375, 0.5, 0.625, 0.5, 0.625, 0.6184, 0.375, 0.6184])
me_cube_010.update()
me_cube_011 = bpy.data.meshes.new('Cube.011')
me_cube_011.from_pydata([(-0.0607, -9.872, -0.001857), (-0.0607, -9.872, 8.469), (-0.0607, 9.872, -0.001857), (-0.0607, 9.872, 8.469), (0.0607, -9.872, -0.001857), (0.0607, -9.872, 8.469), (0.0607, 9.872, -0.001857), (0.0607, 9.872, 8.469)], [], [(0, 1, 3, 2), (2, 3, 7, 6), (6, 7, 5, 4), (4, 5, 1, 0), (2, 6, 4, 0), (7, 3, 1, 5)])
_uv = me_cube_011.uv_layers.new(name='UVMap')
_uv.uv.foreach_set('vector', [0.375, 0.0, 0.625, 0.0, 0.625, 0.25, 0.375, 0.25, 0.375, 0.25, 0.625, 0.25, 0.625, 0.5, 0.375, 0.5, 0.375, 0.5, 0.625, 0.5, 0.625, 0.75, 0.375, 0.75, 0.375, 0.75, 0.625, 0.75, 0.625, 1.0, 0.375, 1.0, 0.125, 0.5, 0.375, 0.5, 0.375, 0.75, 0.125, 0.75, 0.625, 0.5, 0.875, 0.5, 0.875, 0.75, 0.625, 0.75])
me_cube_011.update()
me_cube_012 = bpy.data.meshes.new('Cube.012')
me_cube_012.from_pydata([(-0.1326, -1.238, 0.1096), (-0.1326, -1.238, 5.701), (-0.1326, 1.238, 0.1096), (-0.1326, 1.238, 5.701), (0.1326, -1.238, 0.1096), (0.1326, -1.238, 5.701), (0.1326, 1.238, 0.1096), (0.1326, 1.238, 5.701), (0.1174, 1.032, 5.511), (0.1174, 1.032, 0.1096), (0.1174, -1.032, 0.1096), (0.1174, -1.032, 5.511), (0.0271, 1.032, 5.511), (0.0271, 1.032, 0.1096), (0.0271, -1.032, 0.1096), (0.0271, -1.032, 5.511), (0.1494, 1.169, 0.1096), (0.1326, 1.1, 0.1096), (0.1326, -1.1, 5.574), (0.1494, -1.169, 5.637), (0.1494, -1.169, 0.1096), (0.1326, -1.1, 0.1096), (0.1326, 1.1, 5.574), (0.1494, 1.169, 5.637), (-0.1326, 0.0, 0.1096), (-0.1326, 0.0, 5.701), (0.1326, 0.0, 5.701), (0.1174, 0.0, 5.511), (0.0271, 0.0, 5.511), (0.1494, 0.0, 5.637), (0.1326, 0.0, 5.574)], [], [(24, 25, 3, 2), (2, 3, 7, 6), (17, 22, 8, 9), (4, 5, 1, 0), (26, 25, 1, 5), (11, 10, 14, 15), (10, 9, 13, 14), (30, 18, 11, 27), (21, 10, 11, 18), (27, 11, 15, 28), (9, 8, 12, 13), (4, 20, 19, 5), (20, 21, 18, 19), (26, 5, 19, 29), (29, 19, 18, 30), (6, 7, 23, 16), (16, 23, 22, 17), (23, 29, 30, 22), (7, 26, 29, 23), (8, 27, 28, 12), (22, 30, 27, 8), (7, 3, 25, 26), (0, 1, 25, 24)])
_uv = me_cube_012.uv_layers.new(name='UVMap')
_uv.uv.foreach_set('vector', [0.375, 0.125, 0.625, 0.125, 0.625, 0.25, 0.375, 0.25, 0.375, 0.25, 0.625, 0.25, 0.625, 0.5, 0.375, 0.5, 0.375, 0.5, 0.625, 0.5, 0.625, 0.5, 0.375, 0.5, 0.375, 0.75, 0.625, 0.75, 0.625, 1.0, 0.375, 1.0, 0.625, 0.625, 0.875, 0.625, 0.875, 0.75, 0.625, 0.75, 0.625, 0.75, 0.375, 0.75, 0.375, 0.75, 0.625, 0.75, 0.0, 0.0, 0.0, 0.0, 0.0, 0.0, 0.0, 0.0, 0.625, 0.625, 0.625, 0.75, 0.625, 0.75, 0.625, 0.625, 0.375, 0.75, 0.375, 0.75, 0.625, 0.75, 0.625, 0.75, 0.625, 0.625, 0.625, 0.75, 0.625, 0.75, 0.625, 0.625, 0.375, 0.5, 0.625, 0.5, 0.625, 0.5, 0.375, 0.5, 0.375, 0.75, 0.375, 0.75, 0.625, 0.75, 0.625, 0.75, 0.375, 0.75, 0.375, 0.75, 0.625, 0.75, 0.625, 0.75, 0.625, 0.625, 0.625, 0.75, 0.625, 0.75, 0.625, 0.625, 0.625, 0.625, 0.625, 0.75, 0.625, 0.75, 0.625, 0.625, 0.375, 0.5, 0.625, 0.5, 0.625, 0.5, 0.375, 0.5, 0.375, 0.5, 0.625, 0.5, 0.625, 0.5, 0.375, 0.5, 0.625, 0.5, 0.625, 0.625, 0.625, 0.625, 0.625, 0.5, 0.625, 0.5, 0.625, 0.625, 0.625, 0.625, 0.625, 0.5, 0.625, 0.5, 0.625, 0.625, 0.625, 0.625, 0.625, 0.5, 0.625, 0.5, 0.625, 0.625, 0.625, 0.625, 0.625, 0.5, 0.625, 0.5, 0.875, 0.5, 0.875, 0.625, 0.625, 0.625, 0.375, 0.0, 0.625, 0.0, 0.625, 0.125, 0.375, 0.125])
me_cube_012.update()
me_cube_013 = bpy.data.meshes.new('Cube.013')
me_cube_013.from_pydata([(0.0271, 1.022, 5.502), (0.0271, 1.022, 0.1015), (0.0271, -1.022, 0.1015), (0.0271, -1.022, 5.502)], [], [(1, 0, 3, 2)])
_uv = me_cube_013.uv_layers.new(name='UVMap')
_uv.uv.foreach_set('vector', [0.375, 0.5, 0.625, 0.5, 0.625, 0.75, 0.375, 0.75])
me_cube_013.update()
me_cylinder_001 = bpy.data.meshes.new('Cylinder.001')
me_cylinder_001.from_pydata([(-0.08069, 3.39e-07, 3.327e-07), (0.2246, 3.39e-07, 3.327e-07), (-0.08069, 0.1184, 3.327e-07), (0.1902, 0.06976, 5.856e-07), (-0.08069, 0.1126, -0.03658), (0.1902, 0.06635, -0.02156), (-0.08069, 0.09578, -0.06959), (0.1902, 0.05644, -0.04101), (-0.08069, 0.06959, -0.09578), (0.1902, 0.04101, -0.05644), (-0.08069, 0.03658, -0.1126), (0.1902, 0.02156, -0.06635), (-0.08069, 3.339e-07, -0.1184), (0.1902, 3.142e-07, -0.06976), (-0.08069, -0.03658, -0.1126), (0.1902, -0.02156, -0.06635), (-0.08069, -0.06959, -0.09578), (0.1902, -0.04101, -0.05644), (-0.08069, -0.09578, -0.06959), (0.1902, -0.05644, -0.04101), (-0.08069, -0.1126, -0.03658), (0.1902, -0.06635, -0.02156), (-0.08069, -0.1184, 3.468e-07), (0.1902, -0.06976, 5.898e-07), (-0.08069, -0.1126, 0.03658), (0.1902, -0.06635, 0.02156), (-0.08069, -0.09578, 0.06959), (0.1902, -0.05644, 0.04101), (-0.08069, -0.06959, 0.09578), (0.1902, -0.04101, 0.05644), (-0.08069, -0.03658, 0.1126), (0.1902, -0.02156, 0.06635), (-0.08069, 3.405e-07, 0.1184), (0.1902, 3.181e-07, 0.06976), (-0.08069, 0.03658, 0.1126), (0.1902, 0.02156, 0.06635), (-0.08069, 0.06959, 0.09578), (0.1902, 0.04101, 0.05644), (-0.08069, 0.09578, 0.06959), (0.1902, 0.05644, 0.04101), (-0.08069, 0.1126, 0.03658), (0.1902, 0.06635, 0.02156), (0.02575, 0.1162, 3.397e-07), (0.02575, 0.1105, -0.03591), (0.02575, 0.09402, -0.06831), (0.02575, 0.06831, -0.09402), (0.02575, 0.03591, -0.1105), (0.02575, 3.33e-07, -0.1162), (0.02575, -0.03591, -0.1105), (0.02575, -0.06831, -0.09402), (0.02575, -0.09402, -0.06831), (0.02575, -0.1105, -0.03591), (0.02575, -0.1162, 3.5e-07), (0.02575, -0.1105, 0.03591), (0.02575, -0.09402, 0.06831), (0.02575, -0.06831, 0.09402), (0.02575, -0.03591, 0.1105), (0.02575, 3.395e-07, 0.1162), (0.02575, 0.03591, 0.1105), (0.02575, 0.06831, 0.09402), (0.02575, 0.09402, 0.06831), (0.02575, 0.1105, 0.03591), (0.04821, 0.07333, 4.78e-07), (0.04821, 0.06974, -0.02266), (0.04821, 0.05933, -0.0431), (0.04821, 0.0431, -0.05933), (0.04821, 0.02266, -0.06974), (0.04821, 3.156e-07, -0.07333), (0.04821, -0.02266, -0.06974), (0.04821, -0.0431, -0.05933), (0.04821, -0.05933, -0.0431), (0.04821, -0.06974, -0.02266), (0.04821, -0.07333, 4.838e-07), (0.04821, -0.06974, 0.02266), (0.04821, -0.05933, 0.0431), (0.04821, -0.0431, 0.05933), (0.04821, -0.02266, 0.06974), (0.04821, 3.197e-07, 0.07333), (0.04821, 0.02266, 0.06974), (0.04821, 0.0431, 0.05933), (0.04821, 0.05933, 0.0431), (0.04821, 0.06974, 0.02266), (-0.02089, 0.1126, -0.03658), (-0.02089, 0.09578, -0.06959), (-0.02089, 0.06959, -0.09578), (-0.02089, 0.03658, -0.1126), (-0.02089, 3.339e-07, -0.1184), (-0.02089, -0.03658, -0.1126), (-0.02089, -0.06959, -0.09578), (-0.02089, -0.09578, -0.06959), (-0.02089, -0.1126, -0.03658), (-0.02089, -0.1184, 3.45e-07), (-0.02089, -0.1126, 0.03658), (-0.02089, -0.09578, 0.06959), (-0.02089, -0.06959, 0.09578), (-0.02089, -0.03658, 0.1126), (-0.02089, 3.405e-07, 0.1184), (-0.02089, 0.03658, 0.1126), (-0.02089, 0.06959, 0.09578), (-0.02089, 0.09578, 0.06959), (-0.02089, 0.1126, 0.03658), (-0.02089, 0.1184, 3.327e-07), (0.009009, 0.1184, 3.327e-07), (0.009009, 0.1126, -0.03658), (0.009009, 0.09578, -0.06959), (0.009009, 0.06959, -0.09578), (0.009009, 0.03658, -0.1126), (0.009009, 3.339e-07, -0.1184), (0.009009, -0.03658, -0.1126), (0.009009, -0.06959, -0.09578), (0.009009, -0.09578, -0.06959), (0.009009, -0.1126, -0.03658), (0.009009, -0.1184, 3.441e-07), (0.009009, -0.1126, 0.03658), (0.009009, -0.09578, 0.06959), (0.009009, -0.06959, 0.09578), (0.009009, -0.03658, 0.1126), (0.009009, 3.405e-07, 0.1184), (0.009009, 0.03658, 0.1126), (0.009009, 0.06959, 0.09578), (0.009009, 0.09578, 0.06959), (0.009009, 0.1126, 0.03658), (0.03567, 0.1066, -0.03465), (0.03567, 0.09071, -0.0659), (0.03567, 0.0659, -0.09071), (0.03567, 0.03465, -0.1066), (0.03567, 3.313e-07, -0.1121), (0.03567, -0.03465, -0.1066), (0.03567, -0.0659, -0.09071), (0.03567, -0.09071, -0.0659), (0.03567, -0.1066, -0.03465), (0.03567, -0.1121, 3.792e-07), (0.03567, -0.1066, 0.03465), (0.03567, -0.09071, 0.0659), (0.03567, -0.0659, 0.09071), (0.03567, -0.03465, 0.1066), (0.03567, 3.376e-07, 0.1121), (0.03567, 0.03465, 0.1066), (0.03567, 0.0659, 0.09071), (0.03567, 0.09071, 0.0659), (0.03567, 0.1066, 0.03465), (0.03567, 0.1121, 3.694e-07), (0.06804, 0.0782, 4.577e-07), (0.06804, 0.07437, -0.02416), (0.06804, 0.06327, -0.04596), (0.06804, 0.04597, -0.06326), (0.06804, 0.02417, -0.07437), (0.06804, 3.176e-07, -0.0782), (0.06804, -0.02416, -0.07437), (0.06804, -0.04596, -0.06326), (0.06804, -0.06326, -0.04596), (0.06804, -0.07437, -0.02416), (0.06804, -0.0782, 4.634e-07), (0.06804, -0.07437, 0.02417), (0.06804, -0.06326, 0.04597), (0.06804, -0.04596, 0.06327), (0.06804, -0.02416, 0.07437), (0.06804, 3.22e-07, 0.0782), (0.06804, 0.02417, 0.07437), (0.06804, 0.04597, 0.06327), (0.06804, 0.06327, 0.04597), (0.06804, 0.07437, 0.02417), (0.0908, 0.1211, 4.856e-07), (0.0908, 0.1151, -0.03741), (0.0908, 0.09794, -0.07116), (0.0908, 0.07116, -0.09794), (0.0908, 0.03741, -0.1151), (0.0908, 3.35e-07, -0.1211), (0.0908, -0.03741, -0.1151), (0.0908, -0.07116, -0.09794), (0.0908, -0.09794, -0.07116), (0.0908, -0.1151, -0.03741), (0.0908, -0.1211, 4.938e-07), (0.0908, -0.1151, 0.03741), (0.0908, -0.09794, 0.07116), (0.0908, -0.07116, 0.09794), (0.0908, -0.03741, 0.1151), (0.0908, 3.417e-07, 0.1211), (0.0908, 0.03741, 0.1151), (0.0908, 0.07116, 0.09794), (0.0908, 0.09794, 0.07116), (0.0908, 0.1151, 0.03741), (0.162, 0.1055, 5.657e-07), (0.162, 0.1003, -0.03259), (0.162, 0.08533, -0.06199), (0.162, 0.062, -0.08533), (0.162, 0.03259, -0.1003), (0.162, 3.047e-07, -0.1055), (0.162, -0.03259, -0.1003), (0.162, -0.06199, -0.08533), (0.162, -0.08533, -0.06199), (0.162, -0.1003, -0.03259), (0.162, -0.1055, 5.724e-07), (0.162, -0.1003, 0.03259), (0.162, -0.08533, 0.062), (0.162, -0.06199, 0.08533), (0.162, -0.03259, 0.1003), (0.162, 3.106e-07, 0.1055), (0.162, 0.03259, 0.1003), (0.162, 0.062, 0.08533), (0.162, 0.08533, 0.062), (0.162, 0.1003, 0.03259)], [], [(0, 2, 4), (1, 5, 3), (182, 3, 5, 183), (0, 4, 6), (1, 7, 5), (183, 5, 7, 184), (0, 6, 8), (1, 9, 7), (184, 7, 9, 185), (0, 8, 10), (1, 11, 9), (185, 9, 11, 186), (0, 10, 12), (1, 13, 11), (186, 11, 13, 187), (0, 12, 14), (1, 15, 13), (187, 13, 15, 188), (0, 14, 16), (1, 17, 15), (188, 15, 17, 189), (0, 16, 18), (1, 19, 17), (189, 17, 19, 190), (0, 18, 20), (1, 21, 19), (190, 19, 21, 191), (0, 20, 22), (1, 23, 21), (191, 21, 23, 192), (0, 22, 24), (1, 25, 23), (192, 23, 25, 193), (0, 24, 26), (1, 27, 25), (193, 25, 27, 194), (0, 26, 28), (1, 29, 27), (194, 27, 29, 195), (0, 28, 30), (1, 31, 29), (195, 29, 31, 196), (0, 30, 32), (1, 33, 31), (196, 31, 33, 197), (0, 32, 34), (1, 35, 33), (197, 33, 35, 198), (0, 34, 36), (1, 37, 35), (198, 35, 37, 199), (0, 36, 38), (1, 39, 37), (199, 37, 39, 200), (0, 38, 40), (1, 41, 39), (200, 39, 41, 201), (0, 40, 2), (1, 3, 41), (201, 41, 3, 182), (121, 61, 42, 102), (120, 60, 61, 121), (119, 59, 60, 120), (118, 58, 59, 119), (117, 57, 58, 118), (116, 56, 57, 117), (115, 55, 56, 116), (114, 54, 55, 115), (113, 53, 54, 114), (112, 52, 53, 113), (111, 51, 52, 112), (110, 50, 51, 111), (109, 49, 50, 110), (108, 48, 49, 109), (107, 47, 48, 108), (106, 46, 47, 107), (105, 45, 46, 106), (104, 44, 45, 105), (103, 43, 44, 104), (102, 42, 43, 103), (140, 81, 62, 141), (139, 80, 81, 140), (138, 79, 80, 139), (137, 78, 79, 138), (136, 77, 78, 137), (135, 76, 77, 136), (134, 75, 76, 135), (133, 74, 75, 134), (132, 73, 74, 133), (131, 72, 73, 132), (130, 71, 72, 131), (129, 70, 71, 130), (128, 69, 70, 129), (127, 68, 69, 128), (126, 67, 68, 127), (125, 66, 67, 126), (124, 65, 66, 125), (123, 64, 65, 124), (122, 63, 64, 123), (141, 62, 63, 122), (2, 101, 82, 4), (4, 82, 83, 6), (6, 83, 84, 8), (8, 84, 85, 10), (10, 85, 86, 12), (12, 86, 87, 14), (14, 87, 88, 16), (16, 88, 89, 18), (18, 89, 90, 20), (20, 90, 91, 22), (22, 91, 92, 24), (24, 92, 93, 26), (26, 93, 94, 28), (28, 94, 95, 30), (30, 95, 96, 32), (32, 96, 97, 34), (34, 97, 98, 36), (36, 98, 99, 38), (38, 99, 100, 40), (40, 100, 101, 2), (101, 102, 103, 82), (82, 103, 104, 83), (83, 104, 105, 84), (84, 105, 106, 85), (85, 106, 107, 86), (86, 107, 108, 87), (87, 108, 109, 88), (88, 109, 110, 89), (89, 110, 111, 90), (90, 111, 112, 91), (91, 112, 113, 92), (92, 113, 114, 93), (93, 114, 115, 94), (94, 115, 116, 95), (95, 116, 117, 96), (96, 117, 118, 97), (97, 118, 119, 98), (98, 119, 120, 99), (99, 120, 121, 100), (100, 121, 102, 101), (42, 141, 122, 43), (43, 122, 123, 44), (44, 123, 124, 45), (45, 124, 125, 46), (46, 125, 126, 47), (47, 126, 127, 48), (48, 127, 128, 49), (49, 128, 129, 50), (50, 129, 130, 51), (51, 130, 131, 52), (52, 131, 132, 53), (53, 132, 133, 54), (54, 133, 134, 55), (55, 134, 135, 56), (56, 135, 136, 57), (57, 136, 137, 58), (58, 137, 138, 59), (59, 138, 139, 60), (60, 139, 140, 61), (61, 140, 141, 42), (81, 161, 142, 62), (80, 160, 161, 81), (79, 159, 160, 80), (78, 158, 159, 79), (77, 157, 158, 78), (76, 156, 157, 77), (75, 155, 156, 76), (74, 154, 155, 75), (73, 153, 154, 74), (72, 152, 153, 73), (71, 151, 152, 72), (70, 150, 151, 71), (69, 149, 150, 70), (68, 148, 149, 69), (67, 147, 148, 68), (66, 146, 147, 67), (65, 145, 146, 66), (64, 144, 145, 65), (63, 143, 144, 64), (62, 142, 143, 63), (161, 181, 162, 142), (160, 180, 181, 161), (159, 179, 180, 160), (158, 178, 179, 159), (157, 177, 178, 158), (156, 176, 177, 157), (155, 175, 176, 156), (154, 174, 175, 155), (153, 173, 174, 154), (152, 172, 173, 153), (151, 171, 172, 152), (150, 170, 171, 151), (149, 169, 170, 150), (148, 168, 169, 149), (147, 167, 168, 148), (146, 166, 167, 147), (145, 165, 166, 146), (144, 164, 165, 145), (143, 163, 164, 144), (142, 162, 163, 143), (181, 201, 182, 162), (180, 200, 201, 181), (179, 199, 200, 180), (178, 198, 199, 179), (177, 197, 198, 178), (176, 196, 197, 177), (175, 195, 196, 176), (174, 194, 195, 175), (173, 193, 194, 174), (172, 192, 193, 173), (171, 191, 192, 172), (170, 190, 191, 171), (169, 189, 190, 170), (168, 188, 189, 169), (167, 187, 188, 168), (166, 186, 187, 167), (165, 185, 186, 166), (164, 184, 185, 165), (163, 183, 184, 164), (162, 182, 183, 163)])
_uv = me_cylinder_001.uv_layers.new(name='UVMap')
_uv.uv.foreach_set('vector', [0.75, 0.25, 0.75, 0.49, 0.8242, 0.4783, 0.25, 0.25, 0.3242, 0.4783, 0.25, 0.49, 1.0, 0.9715, 1.0, 1.0, 0.95, 1.0, 0.95, 0.9715, 0.75, 0.25, 0.8242, 0.4783, 0.8911, 0.4442, 0.25, 0.25, 0.3911, 0.4442, 0.3242, 0.4783, 0.95, 0.9715, 0.95, 1.0, 0.9, 1.0, 0.9, 0.9715, 0.75, 0.25, 0.8911, 0.4442, 0.9442, 0.3911, 0.25, 0.25, 0.4442, 0.3911, 0.3911, 0.4442, 0.9, 0.9715, 0.9, 1.0, 0.85, 1.0, 0.85, 0.9715, 0.75, 0.25, 0.9442, 0.3911, 0.9783, 0.3242, 0.25, 0.25, 0.4783, 0.3242, 0.4442, 0.3911, 0.85, 0.9715, 0.85, 1.0, 0.8, 1.0, 0.8, 0.9715, 0.75, 0.25, 0.9783, 0.3242, 0.99, 0.25, 0.25, 0.25, 0.49, 0.25, 0.4783, 0.3242, 0.8, 0.9715, 0.8, 1.0, 0.75, 1.0, 0.75, 0.9715, 0.75, 0.25, 0.99, 0.25, 0.9783, 0.1758, 0.25, 0.25, 0.4783, 0.1758, 0.49, 0.25, 0.75, 0.9715, 0.75, 1.0, 0.7, 1.0, 0.7, 0.9715, 0.75, 0.25, 0.9783, 0.1758, 0.9442, 0.1089, 0.25, 0.25, 0.4442, 0.1089, 0.4783, 0.1758, 0.7, 0.9715, 0.7, 1.0, 0.65, 1.0, 0.65, 0.9715, 0.75, 0.25, 0.9442, 0.1089, 0.8911, 0.05584, 0.25, 0.25, 0.3911, 0.05584, 0.4442, 0.1089, 0.65, 0.9715, 0.65, 1.0, 0.6, 1.0, 0.6, 0.9715, 0.75, 0.25, 0.8911, 0.05584, 0.8242, 0.02175, 0.25, 0.25, 0.3242, 0.02175, 0.3911, 0.05584, 0.6, 0.9715, 0.6, 1.0, 0.55, 1.0, 0.55, 0.9715, 0.75, 0.25, 0.8242, 0.02175, 0.75, 0.01, 0.25, 0.25, 0.25, 0.01, 0.3242, 0.02175, 0.55, 0.9715, 0.55, 1.0, 0.5, 1.0, 0.5, 0.9715, 0.75, 0.25, 0.75, 0.01, 0.6758, 0.02175, 0.25, 0.25, 0.1758, 0.02175, 0.25, 0.01, 0.5, 0.9715, 0.5, 1.0, 0.45, 1.0, 0.45, 0.9715, 0.75, 0.25, 0.6758, 0.02175, 0.6089, 0.05584, 0.25, 0.25, 0.1089, 0.05584, 0.1758, 0.02175, 0.45, 0.9715, 0.45, 1.0, 0.4, 1.0, 0.4, 0.9715, 0.75, 0.25, 0.6089, 0.05584, 0.5558, 0.1089, 0.25, 0.25, 0.05584, 0.1089, 0.1089, 0.05584, 0.4, 0.9715, 0.4, 1.0, 0.35, 1.0, 0.35, 0.9715, 0.75, 0.25, 0.5558, 0.1089, 0.5217, 0.1758, 0.25, 0.25, 0.02175, 0.1758, 0.05584, 0.1089, 0.35, 0.9715, 0.35, 1.0, 0.3, 1.0, 0.3, 0.9715, 0.75, 0.25, 0.5217, 0.1758, 0.51, 0.25, 0.25, 0.25, 0.01, 0.25, 0.02175, 0.1758, 0.3, 0.9715, 0.3, 1.0, 0.25, 1.0, 0.25, 0.9715, 0.75, 0.25, 0.51, 0.25, 0.5217, 0.3242, 0.25, 0.25, 0.02175, 0.3242, 0.01, 0.25, 0.25, 0.9715, 0.25, 1.0, 0.2, 1.0, 0.2, 0.9715, 0.75, 0.25, 0.5217, 0.3242, 0.5558, 0.3911, 0.25, 0.25, 0.05584, 0.3911, 0.02175, 0.3242, 0.2, 0.9715, 0.2, 1.0, 0.15, 1.0, 0.15, 0.9715, 0.75, 0.25, 0.5558, 0.3911, 0.6089, 0.4442, 0.25, 0.25, 0.1089, 0.4442, 0.05584, 0.3911, 0.15, 0.9715, 0.15, 1.0, 0.1, 1.0, 0.1, 0.9715, 0.75, 0.25, 0.6089, 0.4442, 0.6758, 0.4783, 0.25, 0.25, 0.1758, 0.4783, 0.1089, 0.4442, 0.1, 0.9715, 0.1, 1.0, 0.05, 1.0, 0.05, 0.9715, 0.75, 0.25, 0.6758, 0.4783, 0.75, 0.49, 0.25, 0.25, 0.25, 0.49, 0.1758, 0.4783, 0.05, 0.9715, 0.05, 1.0, -1.565e-07, 1.0, -1.565e-07, 0.9715, 0.05, 0.6894, 0.05, 0.7526, -1.565e-07, 0.7526, -1.565e-07, 0.6894, 0.1, 0.6894, 0.1, 0.7526, 0.05, 0.7526, 0.05, 0.6894, 0.15, 0.6894, 0.15, 0.7526, 0.1, 0.7526, 0.1, 0.6894, 0.2, 0.6894, 0.2, 0.7526, 0.15, 0.7526, 0.15, 0.6894, 0.25, 0.6894, 0.25, 0.7526, 0.2, 0.7526, 0.2, 0.6894, 0.3, 0.6894, 0.3, 0.7526, 0.25, 0.7526, 0.25, 0.6894, 0.35, 0.6894, 0.35, 0.7526, 0.3, 0.7526, 0.3, 0.6894, 0.4, 0.6894, 0.4, 0.7526, 0.35, 0.7526, 0.35, 0.6894, 0.45, 0.6894, 0.45, 0.7526, 0.4, 0.7526, 0.4, 0.6894, 0.5, 0.6894, 0.5, 0.7526, 0.45, 0.7526, 0.45, 0.6894, 0.55, 0.6894, 0.55, 0.7526, 0.5, 0.7526, 0.5, 0.6894, 0.6, 0.6894, 0.6, 0.7526, 0.55, 0.7526, 0.55, 0.6894, 0.65, 0.6894, 0.65, 0.7526, 0.6, 0.7526, 0.6, 0.6894, 0.7, 0.6894, 0.7, 0.7526, 0.65, 0.7526, 0.65, 0.6894, 0.75, 0.6894, 0.75, 0.7526, 0.7, 0.7526, 0.7, 0.6894, 0.8, 0.6894, 0.8, 0.7526, 0.75, 0.7526, 0.75, 0.6894, 0.85, 0.6894, 0.85, 0.7526, 0.8, 0.7526, 0.8, 0.6894, 0.9, 0.6894, 0.9, 0.7526, 0.85, 0.7526, 0.85, 0.6894, 0.95, 0.6894, 0.95, 0.7526, 0.9, 0.7526, 0.9, 0.6894, 1.0, 0.6894, 1.0, 0.7526, 0.95, 0.7526, 0.95, 0.6894, 0.05, 0.7773, 0.05, 0.8339, -1.565e-07, 0.8339, -1.565e-07, 0.7773, 0.1, 0.7773, 0.1, 0.8339, 0.05, 0.8339, 0.05, 0.7773, 0.15, 0.7773, 0.15, 0.8339, 0.1, 0.8339, 0.1, 0.7773, 0.2, 0.7773, 0.2, 0.8339, 0.15, 0.8339, 0.15, 0.7773, 0.25, 0.7773, 0.25, 0.8339, 0.2, 0.8339, 0.2, 0.7773, 0.3, 0.7773, 0.3, 0.8339, 0.25, 0.8339, 0.25, 0.7773, 0.35, 0.7773, 0.35, 0.8339, 0.3, 0.8339, 0.3, 0.7773, 0.4, 0.7773, 0.4, 0.8339, 0.35, 0.8339, 0.35, 0.7773, 0.45, 0.7773, 0.45, 0.8339, 0.4, 0.8339, 0.4, 0.7773, 0.5, 0.7773, 0.5, 0.8339, 0.45, 0.8339, 0.45, 0.7773, 0.55, 0.7773, 0.55, 0.8339, 0.5, 0.8339, 0.5, 0.7773, 0.6, 0.7773, 0.6, 0.8339, 0.55, 0.8339, 0.55, 0.7773, 0.65, 0.7773, 0.65, 0.8339, 0.6, 0.8339, 0.6, 0.7773, 0.7, 0.7773, 0.7, 0.8339, 0.65, 0.8339, 0.65, 0.7773, 0.75, 0.7773, 0.75, 0.8339, 0.7, 0.8339, 0.7, 0.7773, 0.8, 0.7773, 0.8, 0.8339, 0.75, 0.8339, 0.75, 0.7773, 0.85, 0.7773, 0.85, 0.8339, 0.8, 0.8339, 0.8, 0.7773, 0.9, 0.7773, 0.9, 0.8339, 0.85, 0.8339, 0.85, 0.7773, 0.95, 0.7773, 0.95, 0.8339, 0.9, 0.8339, 0.9, 0.7773, 1.0, 0.7773, 1.0, 0.8339, 0.95, 0.8339, 0.95, 0.7773, 1.0, 0.5, 1.0, 0.6263, 0.95, 0.6263, 0.95, 0.5, 0.95, 0.5, 0.95, 0.6263, 0.9, 0.6263, 0.9, 0.5, 0.9, 0.5, 0.9, 0.6263, 0.85, 0.6263, 0.85, 0.5, 0.85, 0.5, 0.85, 0.6263, 0.8, 0.6263, 0.8, 0.5, 0.8, 0.5, 0.8, 0.6263, 0.75, 0.6263, 0.75, 0.5, 0.75, 0.5, 0.75, 0.6263, 0.7, 0.6263, 0.7, 0.5, 0.7, 0.5, 0.7, 0.6263, 0.65, 0.6263, 0.65, 0.5, 0.65, 0.5, 0.65, 0.6263, 0.6, 0.6263, 0.6, 0.5, 0.6, 0.5, 0.6, 0.6263, 0.55, 0.6263, 0.55, 0.5, 0.55, 0.5, 0.55, 0.6263, 0.5, 0.6263, 0.5, 0.5, 0.5, 0.5, 0.5, 0.6263, 0.45, 0.6263, 0.45, 0.5, 0.45, 0.5, 0.45, 0.6263, 0.4, 0.6263, 0.4, 0.5, 0.4, 0.5, 0.4, 0.6263, 0.35, 0.6263, 0.35, 0.5, 0.35, 0.5, 0.35, 0.6263, 0.3, 0.6263, 0.3, 0.5, 0.3, 0.5, 0.3, 0.6263, 0.25, 0.6263, 0.25, 0.5, 0.25, 0.5, 0.25, 0.6263, 0.2, 0.6263, 0.2, 0.5, 0.2, 0.5, 0.2, 0.6263, 0.15, 0.6263, 0.15, 0.5, 0.15, 0.5, 0.15, 0.6263, 0.1, 0.6263, 0.1, 0.5, 0.1, 0.5, 0.1, 0.6263, 0.05, 0.6263, 0.05, 0.5, 0.05, 0.5, 0.05, 0.6263, -1.565e-07, 0.6263, -1.565e-07, 0.5, 1.0, 0.6263, 1.0, 0.6894, 0.95, 0.6894, 0.95, 0.6263, 0.95, 0.6263, 0.95, 0.6894, 0.9, 0.6894, 0.9, 0.6263, 0.9, 0.6263, 0.9, 0.6894, 0.85, 0.6894, 0.85, 0.6263, 0.85, 0.6263, 0.85, 0.6894, 0.8, 0.6894, 0.8, 0.6263, 0.8, 0.6263, 0.8, 0.6894, 0.75, 0.6894, 0.75, 0.6263, 0.75, 0.6263, 0.75, 0.6894, 0.7, 0.6894, 0.7, 0.6263, 0.7, 0.6263, 0.7, 0.6894, 0.65, 0.6894, 0.65, 0.6263, 0.65, 0.6263, 0.65, 0.6894, 0.6, 0.6894, 0.6, 0.6263, 0.6, 0.6263, 0.6, 0.6894, 0.55, 0.6894, 0.55, 0.6263, 0.55, 0.6263, 0.55, 0.6894, 0.5, 0.6894, 0.5, 0.6263, 0.5, 0.6263, 0.5, 0.6894, 0.45, 0.6894, 0.45, 0.6263, 0.45, 0.6263, 0.45, 0.6894, 0.4, 0.6894, 0.4, 0.6263, 0.4, 0.6263, 0.4, 0.6894, 0.35, 0.6894, 0.35, 0.6263, 0.35, 0.6263, 0.35, 0.6894, 0.3, 0.6894, 0.3, 0.6263, 0.3, 0.6263, 0.3, 0.6894, 0.25, 0.6894, 0.25, 0.6263, 0.25, 0.6263, 0.25, 0.6894, 0.2, 0.6894, 0.2, 0.6263, 0.2, 0.6263, 0.2, 0.6894, 0.15, 0.6894, 0.15, 0.6263, 0.15, 0.6263, 0.15, 0.6894, 0.1, 0.6894, 0.1, 0.6263, 0.1, 0.6263, 0.1, 0.6894, 0.05, 0.6894, 0.05, 0.6263, 0.05, 0.6263, 0.05, 0.6894, -1.565e-07, 0.6894, -1.565e-07, 0.6263, 1.0, 0.7526, 1.0, 0.7773, 0.95, 0.7773, 0.95, 0.7526, 0.95, 0.7526, 0.95, 0.7773, 0.9, 0.7773, 0.9, 0.7526, 0.9, 0.7526, 0.9, 0.7773, 0.85, 0.7773, 0.85, 0.7526, 0.85, 0.7526, 0.85, 0.7773, 0.8, 0.7773, 0.8, 0.7526, 0.8, 0.7526, 0.8, 0.7773, 0.75, 0.7773, 0.75, 0.7526, 0.75, 0.7526, 0.75, 0.7773, 0.7, 0.7773, 0.7, 0.7526, 0.7, 0.7526, 0.7, 0.7773, 0.65, 0.7773, 0.65, 0.7526, 0.65, 0.7526, 0.65, 0.7773, 0.6, 0.7773, 0.6, 0.7526, 0.6, 0.7526, 0.6, 0.7773, 0.55, 0.7773, 0.55, 0.7526, 0.55, 0.7526, 0.55, 0.7773, 0.5, 0.7773, 0.5, 0.7526, 0.5, 0.7526, 0.5, 0.7773, 0.45, 0.7773, 0.45, 0.7526, 0.45, 0.7526, 0.45, 0.7773, 0.4, 0.7773, 0.4, 0.7526, 0.4, 0.7526, 0.4, 0.7773, 0.35, 0.7773, 0.35, 0.7526, 0.35, 0.7526, 0.35, 0.7773, 0.3, 0.7773, 0.3, 0.7526, 0.3, 0.7526, 0.3, 0.7773, 0.25, 0.7773, 0.25, 0.7526, 0.25, 0.7526, 0.25, 0.7773, 0.2, 0.7773, 0.2, 0.7526, 0.2, 0.7526, 0.2, 0.7773, 0.15, 0.7773, 0.15, 0.7526, 0.15, 0.7526, 0.15, 0.7773, 0.1, 0.7773, 0.1, 0.7526, 0.1, 0.7526, 0.1, 0.7773, 0.05, 0.7773, 0.05, 0.7526, 0.05, 0.7526, 0.05, 0.7773, -1.565e-07, 0.7773, -1.565e-07, 0.7526, 0.05, 0.8339, 0.05, 0.8645, -1.565e-07, 0.8645, -1.565e-07, 0.8339, 0.1, 0.8339, 0.1, 0.8645, 0.05, 0.8645, 0.05, 0.8339, 0.15, 0.8339, 0.15, 0.8645, 0.1, 0.8645, 0.1, 0.8339, 0.2, 0.8339, 0.2, 0.8645, 0.15, 0.8645, 0.15, 0.8339, 0.25, 0.8339, 0.25, 0.8645, 0.2, 0.8645, 0.2, 0.8339, 0.3, 0.8339, 0.3, 0.8645, 0.25, 0.8645, 0.25, 0.8339, 0.35, 0.8339, 0.35, 0.8645, 0.3, 0.8645, 0.3, 0.8339, 0.4, 0.8339, 0.4, 0.8645, 0.35, 0.8645, 0.35, 0.8339, 0.45, 0.8339, 0.45, 0.8645, 0.4, 0.8645, 0.4, 0.8339, 0.5, 0.8339, 0.5, 0.8645, 0.45, 0.8645, 0.45, 0.8339, 0.55, 0.8339, 0.55, 0.8645, 0.5, 0.8645, 0.5, 0.8339, 0.6, 0.8339, 0.6, 0.8645, 0.55, 0.8645, 0.55, 0.8339, 0.65, 0.8339, 0.65, 0.8645, 0.6, 0.8645, 0.6, 0.8339, 0.7, 0.8339, 0.7, 0.8645, 0.65, 0.8645, 0.65, 0.8339, 0.75, 0.8339, 0.75, 0.8645, 0.7, 0.8645, 0.7, 0.8339, 0.8, 0.8339, 0.8, 0.8645, 0.75, 0.8645, 0.75, 0.8339, 0.85, 0.8339, 0.85, 0.8645, 0.8, 0.8645, 0.8, 0.8339, 0.9, 0.8339, 0.9, 0.8645, 0.85, 0.8645, 0.85, 0.8339, 0.95, 0.8339, 0.95, 0.8645, 0.9, 0.8645, 0.9, 0.8339, 1.0, 0.8339, 1.0, 0.8645, 0.95, 0.8645, 0.95, 0.8339, 0.05, 0.8645, 0.05, 0.8995, -1.565e-07, 0.8995, -1.565e-07, 0.8645, 0.1, 0.8645, 0.1, 0.8995, 0.05, 0.8995, 0.05, 0.8645, 0.15, 0.8645, 0.15, 0.8995, 0.1, 0.8995, 0.1, 0.8645, 0.2, 0.8645, 0.2, 0.8995, 0.15, 0.8995, 0.15, 0.8645, 0.25, 0.8645, 0.25, 0.8995, 0.2, 0.8995, 0.2, 0.8645, 0.3, 0.8645, 0.3, 0.8995, 0.25, 0.8995, 0.25, 0.8645, 0.35, 0.8645, 0.35, 0.8995, 0.3, 0.8995, 0.3, 0.8645, 0.4, 0.8645, 0.4, 0.8995, 0.35, 0.8995, 0.35, 0.8645, 0.45, 0.8645, 0.45, 0.8995, 0.4, 0.8995, 0.4, 0.8645, 0.5, 0.8645, 0.5, 0.8995, 0.45, 0.8995, 0.45, 0.8645, 0.55, 0.8645, 0.55, 0.8995, 0.5, 0.8995, 0.5, 0.8645, 0.6, 0.8645, 0.6, 0.8995, 0.55, 0.8995, 0.55, 0.8645, 0.65, 0.8645, 0.65, 0.8995, 0.6, 0.8995, 0.6, 0.8645, 0.7, 0.8645, 0.7, 0.8995, 0.65, 0.8995, 0.65, 0.8645, 0.75, 0.8645, 0.75, 0.8995, 0.7, 0.8995, 0.7, 0.8645, 0.8, 0.8645, 0.8, 0.8995, 0.75, 0.8995, 0.75, 0.8645, 0.85, 0.8645, 0.85, 0.8995, 0.8, 0.8995, 0.8, 0.8645, 0.9, 0.8645, 0.9, 0.8995, 0.85, 0.8995, 0.85, 0.8645, 0.95, 0.8645, 0.95, 0.8995, 0.9, 0.8995, 0.9, 0.8645, 1.0, 0.8645, 1.0, 0.8995, 0.95, 0.8995, 0.95, 0.8645, 0.05, 0.8995, 0.05, 0.9715, -1.565e-07, 0.9715, -1.565e-07, 0.8995, 0.1, 0.8995, 0.1, 0.9715, 0.05, 0.9715, 0.05, 0.8995, 0.15, 0.8995, 0.15, 0.9715, 0.1, 0.9715, 0.1, 0.8995, 0.2, 0.8995, 0.2, 0.9715, 0.15, 0.9715, 0.15, 0.8995, 0.25, 0.8995, 0.25, 0.9715, 0.2, 0.9715, 0.2, 0.8995, 0.3, 0.8995, 0.3, 0.9715, 0.25, 0.9715, 0.25, 0.8995, 0.35, 0.8995, 0.35, 0.9715, 0.3, 0.9715, 0.3, 0.8995, 0.4, 0.8995, 0.4, 0.9715, 0.35, 0.9715, 0.35, 0.8995, 0.45, 0.8995, 0.45, 0.9715, 0.4, 0.9715, 0.4, 0.8995, 0.5, 0.8995, 0.5, 0.9715, 0.45, 0.9715, 0.45, 0.8995, 0.55, 0.8995, 0.55, 0.9715, 0.5, 0.9715, 0.5, 0.8995, 0.6, 0.8995, 0.6, 0.9715, 0.55, 0.9715, 0.55, 0.8995, 0.65, 0.8995, 0.65, 0.9715, 0.6, 0.9715, 0.6, 0.8995, 0.7, 0.8995, 0.7, 0.9715, 0.65, 0.9715, 0.65, 0.8995, 0.75, 0.8995, 0.75, 0.9715, 0.7, 0.9715, 0.7, 0.8995, 0.8, 0.8995, 0.8, 0.9715, 0.75, 0.9715, 0.75, 0.8995, 0.85, 0.8995, 0.85, 0.9715, 0.8, 0.9715, 0.8, 0.8995, 0.9, 0.8995, 0.9, 0.9715, 0.85, 0.9715, 0.85, 0.8995, 0.95, 0.8995, 0.95, 0.9715, 0.9, 0.9715, 0.9, 0.8995, 1.0, 0.8995, 1.0, 0.9715, 0.95, 0.9715, 0.95, 0.8995])
me_cylinder_001.update()
me_cube_014 = bpy.data.meshes.new('Cube.014')
me_cube_014.from_pydata([(9.998, 9.998, 0.115), (9.998, 9.998, -0.115), (9.998, -9.998, 0.115), (9.998, -9.998, -0.115), (-9.998, 9.998, 0.115), (-9.998, 9.998, -0.115), (-9.998, -9.998, 0.115), (-9.998, -9.998, -0.115)], [], [(0, 4, 6, 2), (3, 2, 6, 7), (7, 6, 4, 5), (5, 1, 3, 7), (1, 0, 2, 3), (5, 4, 0, 1)])
_uv = me_cube_014.uv_layers.new(name='UVMap')
_uv.uv.foreach_set('vector', [0.625, 0.5, 0.875, 0.5, 0.875, 0.75, 0.625, 0.75, 0.375, 0.75, 0.625, 0.75, 0.625, 1.0, 0.375, 1.0, 0.375, 0.0, 0.625, 0.0, 0.625, 0.25, 0.375, 0.25, 0.125, 0.5, 0.375, 0.5, 0.375, 0.75, 0.125, 0.75, 0.375, 0.5, 0.625, 0.5, 0.625, 0.75, 0.375, 0.75, 0.375, 0.25, 0.625, 0.25, 0.625, 0.5, 0.375, 0.5])
me_cube_014.materials.append(mat_material)
me_cube_014.use_mirror_vertex_groups = False
me_cube_014.update()

# ---- objects
ob_floor = bpy.data.objects.new('floor', me_cube)
ob_light = bpy.data.objects.new('Light', light_light)
ob_bed = bpy.data.objects.new('bed', me_cube_001)
ob_bed_board = bpy.data.objects.new('bed-board', me_circle_001)
ob_pillow = bpy.data.objects.new('pillow', me_cube_002)
ob_sidetable = bpy.data.objects.new('sidetable', me_cube_003)
ob_wall_x = bpy.data.objects.new('wall_x-', me_cube_004)
ob_doorframe = bpy.data.objects.new('doorframe', me_cube_005)
ob_door = bpy.data.objects.new('door', me_cube_006)
ob_doorhandle = bpy.data.objects.new('doorhandle', me_cylinder)
ob_desk = bpy.data.objects.new('desk', me_cube_007)
ob_bookshelf = bpy.data.objects.new('bookshelf', me_cube_008)
ob_wall_y = bpy.data.objects.new('wall_y+', me_cube_009)
ob_panocam = bpy.data.objects.new('panocam', cam_camera_001)
ob_wall_x_1 = bpy.data.objects.new('wall_x+', me_cube_010)
ob_wall_y_1 = bpy.data.objects.new('wall_y-', me_cube_011)
ob_doorframe_001 = bpy.data.objects.new('doorframe.001', me_cube_012)
ob_closet_door = bpy.data.objects.new('closet_door', me_cube_013)
ob_doorhandle_001 = bpy.data.objects.new('doorhandle.001', me_cylinder_001)
ob_ceiling = bpy.data.objects.new('ceiling', me_cube_014)
ob_light_001 = bpy.data.objects.new('Light.001', light_light_001)

# ---- transforms, parenting, visibility, modifiers, constraints
ob_floor.location = (0.0, 0.0, 0.0)
ob_floor.lock_rotations_4d = False
ob_floor.empty_display_type = 'ARROWS'
ob_floor.lineart.crease_threshold = 0.0
ob_light.parent = ob_ceiling
ob_light.matrix_parent_inverse = Matrix(((-0.9993, 0.0, -0.0378, 0.2621), (-0.0, 1.0, -0.0, -0.0), (0.0378, -0.0, -0.9993, 6.927), (0.0, -0.0, 0.0, 1.0)))
ob_light.location = (0.0002147, -0.8605, 6.573)
ob_light.rotation_euler = (0.6503, 0.05522, 1.866)
ob_light.lock_rotations_4d = False
ob_light.empty_display_type = 'ARROWS'
ob_light.color = (0.0, 0.0, 0.0, 0.0)
ob_light.lineart.crease_threshold = 0.0
ob_bed.parent = ob_floor
ob_bed.location = (-3.849, 3.429, 0.9601)
_m = ob_bed.modifiers.new('Mirror', 'MIRROR')
_m.use_clip = True
ob_bed_board.parent = ob_bed
ob_bed_board.matrix_parent_inverse = Matrix(((1.0, -0.0, 0.0, -0.0), (-0.0, 1.0, -0.0, 0.0), (0.0, -0.0, 1.0, -3.029), (-0.0, 0.0, -0.0, 1.0)))
ob_bed_board.location = (0.0, 2.336, 4.324)
_m = ob_bed_board.modifiers.new('Mirror', 'MIRROR')
_m.use_clip = True
ob_pillow.parent = ob_bed
ob_pillow.matrix_parent_inverse = Matrix(((1.0, -0.0, 0.0, -0.0), (-0.0, 1.0, -0.0, 0.0), (0.0, -0.0, 1.0, -3.029), (-0.0, 0.0, -0.0, 1.0)))
ob_pillow.location = (0.0, 1.611, 3.499)
_m = ob_pillow.modifiers.new('Mirror', 'MIRROR')
_m.use_clip = True
_m = ob_pillow.modifiers.new('Subdivision', 'SUBSURF')
ob_sidetable.parent = ob_floor
ob_sidetable.location = (-1.648, 5.014, 0.8048)
ob_sidetable.rotation_euler = (0.0, -0.0, 0.08053)
_m = ob_sidetable.modifiers.new('Bevel', 'BEVEL')
_m.segments = 2
ob_wall_x.parent = ob_floor
ob_wall_x.location = (-5.701, 0.0, 0.0)
ob_doorframe.parent = ob_door
ob_doorframe.matrix_parent_inverse = Matrix(((1.0, -0.0, 0.0, 5.627), (-0.0, 1.0, -0.0, 2.165), (-0.0, 0.0, 1.0, -0.0), (-0.0, 0.0, -0.0, 1.0)))
ob_doorframe.location = (-5.627, -2.165, 0.0)
ob_door.parent = ob_wall_x
ob_door.matrix_parent_inverse = Matrix(((1.0, -0.0, 0.0, 5.701), (-0.0, 1.0, -0.0, 0.0), (0.0, 0.0, 1.0, -0.0), (-0.0, 0.0, -0.0, 1.0)))
ob_door.location = (-5.627, -2.165, 0.0)
ob_doorhandle.parent = ob_door
ob_doorhandle.matrix_parent_inverse = Matrix(((1.0, -0.0, 0.0, 5.627), (-0.0, 1.0, -0.0, 2.165), (-0.0, 0.0, 1.0, -0.0), (-0.0, 0.0, -0.0, 1.0)))
ob_doorhandle.location = (-5.599, -1.167, 2.866)
ob_desk.parent = ob_floor
ob_desk.location = (1.012, 4.99, 0.2364)
ob_bookshelf.parent = ob_floor
ob_bookshelf.location = (3.7, 3.866, -9.313e-10)
ob_bookshelf.rotation_euler = (0.0, -0.0, 0.02212)
_m = ob_bookshelf.modifiers.new('Mirror', 'MIRROR')
_m.use_axis = (False, True, False)
_m.use_clip = True
ob_wall_y.parent = ob_floor
ob_wall_y.location = (1.3, 6.083, 0.0)
ob_wall_y.rotation_euler = (0.0, -0.0, 1.571)
ob_panocam.location = (0.0, -1.852, 2.858)
ob_panocam.rotation_euler = (1.571, 0.0, 0.0)
ob_wall_x_1.parent = ob_floor
ob_wall_x_1.location = (4.558, -0.9014, -2.384e-07)
ob_wall_x_1.rotation_euler = (0.0, -0.0, 3.142)
ob_wall_y_1.parent = ob_floor
ob_wall_y_1.location = (1.3, -7.619, 0.0)
ob_wall_y_1.rotation_euler = (0.0, -0.0, 1.571)
ob_doorframe_001.parent = ob_closet_door
ob_doorframe_001.matrix_parent_inverse = Matrix(((-1.0, -3.258e-07, 0.0, 4.481), (3.258e-07, -1.0, -0.0, 0.7733), (0.0, -0.0, 1.0, -5.96e-08), (-0.0, 0.0, -0.0, 1.0)))
ob_doorframe_001.location = (4.481, 0.7733, 5.96e-08)
ob_doorframe_001.rotation_euler = (0.0, -0.0, 3.142)
ob_closet_door.parent = ob_wall_x_1
ob_closet_door.matrix_parent_inverse = Matrix(((-1.0, -3.258e-07, 0.0, 4.558), (3.258e-07, -1.0, 0.0, -0.9014), (-0.0, -0.0, 1.0, 2.384e-07), (-0.0, 0.0, -0.0, 1.0)))
ob_closet_door.location = (4.481, 0.7733, 5.96e-08)
ob_closet_door.rotation_euler = (0.0, -0.0, 3.142)
ob_doorhandle_001.parent = ob_closet_door
ob_doorhandle_001.matrix_parent_inverse = Matrix(((-1.0, -3.258e-07, 0.0, 4.481), (3.258e-07, -1.0, -0.0, 0.7733), (0.0, -0.0, 1.0, -5.96e-08), (-0.0, 0.0, -0.0, 1.0)))
ob_doorhandle_001.location = (4.454, -0.06575, 2.866)
ob_doorhandle_001.rotation_euler = (0.0, -0.0, 3.142)
ob_ceiling.parent = ob_floor
ob_ceiling.location = (0.0, 0.0, 6.79)
ob_ceiling.rotation_euler = (-0.0, 3.104, -0.0)
ob_ceiling.lock_rotations_4d = False
ob_ceiling.empty_display_type = 'ARROWS'
ob_ceiling.lineart.crease_threshold = 0.0
ob_light_001.parent = ob_ceiling
ob_light_001.matrix_parent_inverse = Matrix(((-0.9993, 0.0, -0.0378, 0.2621), (-0.0, 1.0, -0.0, -0.0), (0.0378, -0.0, -0.9993, 6.927), (0.0, -0.0, 0.0, 1.0)))
ob_light_001.location = (2.22, 5.269, 3.064)
ob_light_001.rotation_euler = (0.6503, 0.05522, 1.866)
ob_light_001.lock_rotations_4d = False
ob_light_001.empty_display_type = 'ARROWS'
ob_light_001.color = (0.0, 0.0, 0.0, 0.0)
ob_light_001.lineart.crease_threshold = 0.0

# ---- collection membership
col_collection.objects.link(ob_floor)
col_collection.objects.link(ob_light)
col_collection.objects.link(ob_bed)
col_collection.objects.link(ob_bed_board)
col_collection.objects.link(ob_pillow)
col_collection.objects.link(ob_sidetable)
col_collection.objects.link(ob_wall_x)
col_collection.objects.link(ob_doorframe)
col_collection.objects.link(ob_door)
col_collection.objects.link(ob_doorhandle)
col_collection.objects.link(ob_desk)
col_collection.objects.link(ob_bookshelf)
col_collection.objects.link(ob_wall_y)
col_collection.objects.link(ob_panocam)
col_collection.objects.link(ob_wall_x_1)
col_collection.objects.link(ob_wall_y_1)
col_collection.objects.link(ob_doorframe_001)
col_collection.objects.link(ob_closet_door)
col_collection.objects.link(ob_doorhandle_001)
col_collection.objects.link(ob_ceiling)
col_collection.objects.link(ob_light_001)

# ---- scene / render settings (as saved in the file)
scene.camera = ob_panocam
scene.frame_start = 1; scene.frame_end = 6; scene.frame_set(1)
scene.render.engine = 'CYCLES'
scene.render.resolution_x = 2048
scene.render.resolution_y = 1024
scene.render.resolution_percentage = 20
scene.cycles.sampling_pattern = 'TABULATED_SOBOL'
scene.cycles.use_light_tree = False
scene.view_settings.view_transform = 'Filmic'
bpy.context.view_layer.update()
